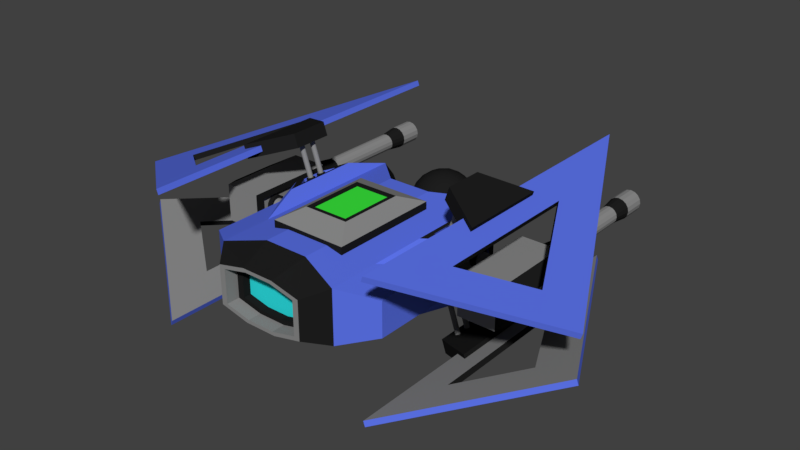 # Source: XromShip.blend  (saved by Blender 2.79.0; exported with 4.5.12 LTS)
import bpy
from mathutils import Matrix  # noqa: F401  (used for matrix-valued properties, if any)

bpy.ops.wm.read_factory_settings(use_empty=True)
scene = bpy.context.scene
scene.name = 'Scene'

# ---- collections
col_collection_1 = bpy.data.collections.new('Collection 1'); scene.collection.children.link(col_collection_1)

# ---- materials (node trees are filled in below, after node groups)
mat_light = bpy.data.materials.new('Light')
mat_light.alpha_threshold = 0.0
mat_light.use_transparent_shadow = False
mat_light.diffuse_color = (0.04274, 0.8, 0.04754, 1.0)
mat_light.roughness = 0.5
mat_metal = bpy.data.materials.new('Metal')
mat_metal.alpha_threshold = 0.0
mat_metal.use_transparent_shadow = False
mat_metal.diffuse_color = (0.2598, 0.2598, 0.2598, 1.0)
mat_metal.roughness = 0.5
mat_metal.line_color = (0.0, 0.0, 0.0, 1.0)
mat_rubber = bpy.data.materials.new('Rubber')
mat_rubber.alpha_threshold = 0.0
mat_rubber.use_transparent_shadow = False
mat_rubber.diffuse_color = (0.01341, 0.01341, 0.01341, 1.0)
mat_rubber.roughness = 0.5
mat_paintblue = bpy.data.materials.new('PaintBlue')
mat_paintblue.alpha_threshold = 0.0
mat_paintblue.use_transparent_shadow = False
mat_paintblue.diffuse_color = (0.1047, 0.1669, 0.8, 1.0)
mat_paintblue.roughness = 0.5
mat_engine = bpy.data.materials.new('Engine')
mat_engine.alpha_threshold = 0.0
mat_engine.use_transparent_shadow = False
mat_engine.diffuse_color = (0.02754, 0.7771, 0.8, 1.0)
mat_engine.roughness = 0.5

# ---- material node trees

# ---- world
world_world = bpy.data.worlds.new('World'); scene.world = world_world
world_world.color = (0.05088, 0.05088, 0.05088)
world_world.use_sun_shadow = False
world_world.sun_shadow_jitter_overblur = 0.0
world_world.cycles.sampling_method = 'MANUAL'

# ---- meshes
me_cube_002 = bpy.data.meshes.new('Cube.002')
me_cube_002.from_pydata([(3.435, -0.3894, -0.5534), (3.435, -0.3894, 0.5534), (3.435, 2.256, -0.5534), (3.435, 2.256, 0.5534), (4.541, -0.3894, -0.5534), (4.541, -0.3894, 0.5534), (4.541, 2.256, -0.5534), (4.541, 2.256, 0.5534), (5.001, 1.592, 0.3115), (5.001, 1.592, -0.3115), (5.001, 0.2746, -0.3115), (5.001, 0.2746, 0.3115), (3.568, 2.256, 0.4198), (3.568, 2.256, -0.4198), (4.408, 2.256, -0.4198), (4.408, 2.256, 0.4198), (3.568, 1.853, 0.4198), (3.568, 1.853, -0.4198), (4.408, 1.853, -0.4198), (4.408, 1.853, 0.4198), (3.988, 2.71, 0.332), (3.988, 1.754, 0.332), (4.115, 2.71, 0.3067), (4.115, 1.754, 0.3067), (4.223, 2.71, 0.2347), (4.223, 1.754, 0.2347), (4.295, 2.71, 0.127), (4.295, 1.754, 0.127), (4.32, 2.71, -6.611e-08), (4.32, 1.754, -9.732e-08), (4.295, 2.71, -0.127), (4.295, 1.754, -0.127), (4.223, 2.71, -0.2347), (4.223, 1.754, -0.2347), (4.115, 2.71, -0.3067), (4.115, 1.754, -0.3067), (3.988, 2.71, -0.332), (3.988, 1.754, -0.332), (3.861, 2.71, -0.3067), (3.861, 1.754, -0.3067), (3.753, 2.71, -0.2347), (3.753, 1.754, -0.2347), (3.681, 2.71, -0.127), (3.681, 1.754, -0.127), (3.656, 2.71, -6.611e-08), (3.656, 1.754, -9.732e-08), (3.681, 2.71, 0.127), (3.681, 1.754, 0.127), (3.753, 2.71, 0.2347), (3.753, 1.754, 0.2347), (3.861, 2.71, 0.3067), (3.861, 1.754, 0.3067), (3.988, 3.22, 0.2575), (4.087, 3.22, 0.2379), (4.17, 3.22, 0.1821), (4.226, 3.22, 0.09854), (4.246, 3.22, -4.168e-08), (4.226, 3.22, -0.09854), (4.17, 3.22, -0.1821), (4.087, 3.22, -0.2379), (3.988, 3.22, -0.2575), (3.89, 3.22, -0.2379), (3.806, 3.22, -0.1821), (3.75, 3.22, -0.09854), (3.731, 3.22, -4.168e-08), (3.75, 3.22, 0.09854), (3.806, 3.22, 0.1821), (3.89, 3.22, 0.2379), (3.988, 5.693, 0.2575), (4.087, 5.693, 0.2379), (4.17, 5.693, 0.1821), (4.226, 5.693, 0.09854), (4.246, 5.693, -4.168e-08), (4.226, 5.693, -0.09854), (4.17, 5.693, -0.1821), (4.087, 5.693, -0.2379), (3.988, 5.693, -0.2575), (3.89, 5.693, -0.2379), (3.806, 5.693, -0.1821), (3.75, 5.693, -0.09854), (3.731, 5.693, -4.168e-08), (3.75, 5.693, 0.09854), (3.806, 5.693, 0.1821), (3.89, 5.693, 0.2379), (3.988, 6.199, 0.3245), (4.112, 6.199, 0.2998), (4.217, 6.199, 0.2294), (4.288, 6.199, 0.1242), (4.313, 6.199, 2.17e-07), (4.288, 6.199, -0.1242), (4.217, 6.199, -0.2294), (4.112, 6.199, -0.2998), (3.988, 6.199, -0.3245), (3.864, 6.199, -0.2998), (3.759, 6.199, -0.2294), (3.688, 6.199, -0.1242), (3.664, 6.199, 2.17e-07), (3.688, 6.199, 0.1242), (3.759, 6.199, 0.2294), (3.864, 6.199, 0.2998), (3.988, 6.87, 0.3245), (4.112, 6.87, 0.2998), (4.217, 6.87, 0.2294), (4.288, 6.87, 0.1242), (4.313, 6.87, 7.925e-07), (4.288, 6.87, -0.1242), (4.217, 6.87, -0.2294), (4.112, 6.87, -0.2998), (3.988, 6.87, -0.3245), (3.864, 6.87, -0.2998), (3.759, 6.87, -0.2294), (3.688, 6.87, -0.1242), (3.664, 6.87, 7.925e-07), (3.688, 6.87, 0.1242), (3.759, 6.87, 0.2294), (3.864, 6.87, 0.2998), (3.988, 6.87, 0.1989), (4.064, 6.87, 0.1837), (4.129, 6.87, 0.1406), (4.172, 6.87, 0.07611), (4.187, 6.87, 7.874e-07), (4.172, 6.87, -0.0761), (4.129, 6.87, -0.1406), (4.064, 6.87, -0.1837), (3.988, 6.87, -0.1989), (3.912, 6.87, -0.1837), (3.847, 6.87, -0.1406), (3.804, 6.87, -0.0761), (3.789, 6.87, 7.874e-07), (3.804, 6.87, 0.07611), (3.847, 6.87, 0.1406), (3.912, 6.87, 0.1837), (3.988, 2.319, 0.1989), (4.064, 2.319, 0.1837), (4.129, 2.319, 0.1406), (4.172, 2.319, 0.0761), (4.187, 2.319, -1.063e-06), (4.172, 2.319, -0.07611), (4.129, 2.319, -0.1406), (4.064, 2.319, -0.1837), (3.988, 2.319, -0.1989), (3.912, 2.319, -0.1837), (3.847, 2.319, -0.1406), (3.804, 2.319, -0.07611), (3.789, 2.319, -1.063e-06), (3.804, 2.319, 0.0761), (3.847, 2.319, 0.1406), (3.912, 2.319, 0.1837), (3.435, 2.007, -0.3464), (3.435, -0.1404, -0.3464), (3.435, -0.1404, 0.3464), (3.435, 2.007, 0.3464), (3.533, 2.007, -0.3464), (3.533, -0.1404, -0.3464), (3.533, -0.1404, 0.3464), (3.533, 2.007, 0.3464), (2.762, 0.5696, -9.588e-09), (3.401, 0.5696, 9.588e-09), (2.762, 0.5546, -0.07541), (3.401, 0.5546, -0.07541), (2.762, 0.5119, -0.1393), (3.401, 0.5119, -0.1393), (2.762, 0.4479, -0.1821), (3.401, 0.4479, -0.1821), (2.762, 0.3725, -0.1971), (3.401, 0.3725, -0.1971), (2.762, 0.2971, -0.1821), (3.401, 0.2971, -0.1821), (2.762, 0.2332, -0.1393), (3.401, 0.2332, -0.1393), (2.762, 0.1905, -0.07541), (3.401, 0.1905, -0.07541), (2.762, 0.1755, -3.934e-08), (3.401, 0.1755, -2.017e-08), (2.762, 0.1905, 0.07541), (3.401, 0.1905, 0.07541), (2.762, 0.2332, 0.1393), (3.401, 0.2332, 0.1393), (2.762, 0.2971, 0.1821), (3.401, 0.2971, 0.1821), (2.762, 0.3725, 0.1971), (3.401, 0.3725, 0.1971), (2.762, 0.4479, 0.1821), (3.401, 0.4479, 0.1821), (2.762, 0.5119, 0.1393), (3.401, 0.5119, 0.1393), (2.762, 0.5546, 0.07541), (3.401, 0.5546, 0.07541), (2.762, 0.645, -6.779e-09), (2.762, 0.6243, -0.1043), (3.401, 0.6243, -0.1043), (3.401, 0.645, 1.437e-08), (2.762, 0.5652, -0.1927), (3.401, 0.5652, -0.1927), (2.762, 0.4768, -0.2517), (3.401, 0.4768, -0.2517), (2.762, 0.3725, -0.2725), (3.401, 0.3725, -0.2725), (2.762, 0.2683, -0.2517), (3.401, 0.2683, -0.2517), (2.762, 0.1799, -0.1927), (3.401, 0.1799, -0.1927), (2.762, 0.1208, -0.1043), (3.401, 0.1208, -0.1043), (2.762, 0.1001, -4.792e-08), (3.401, 0.1001, -2.678e-08), (2.762, 0.1208, 0.1043), (3.401, 0.1208, 0.1043), (2.762, 0.1799, 0.1927), (3.401, 0.1799, 0.1927), (2.762, 0.2683, 0.2517), (3.401, 0.2683, 0.2517), (2.762, 0.3725, 0.2725), (3.401, 0.3725, 0.2725), (2.762, 0.4768, 0.2517), (3.401, 0.4768, 0.2517), (2.762, 0.5652, 0.1927), (3.401, 0.5652, 0.1927), (2.762, 0.6243, 0.1043), (3.401, 0.6243, 0.1043), (2.599, 0.645, -1.913e-08), (2.599, 0.6243, -0.1043), (3.565, 0.6243, -0.1043), (3.565, 0.645, 2.505e-08), (2.599, 0.5652, -0.1927), (3.565, 0.5652, -0.1927), (2.599, 0.4768, -0.2517), (3.565, 0.4768, -0.2517), (2.599, 0.3725, -0.2725), (3.565, 0.3725, -0.2725), (2.599, 0.2683, -0.2517), (3.565, 0.2683, -0.2517), (2.599, 0.1799, -0.1927), (3.565, 0.1799, -0.1927), (2.599, 0.1208, -0.1043), (3.565, 0.1208, -0.1043), (2.599, 0.1001, -6.028e-08), (3.565, 0.1001, -1.609e-08), (2.599, 0.1208, 0.1043), (3.565, 0.1208, 0.1043), (2.599, 0.1799, 0.1927), (3.565, 0.1799, 0.1927), (2.599, 0.2683, 0.2517), (3.565, 0.2683, 0.2517), (2.599, 0.3725, 0.2725), (3.565, 0.3725, 0.2725), (2.599, 0.4768, 0.2517), (3.565, 0.4768, 0.2517), (2.599, 0.5652, 0.1927), (3.565, 0.5652, 0.1927), (2.599, 0.6243, 0.1043), (3.565, 0.6243, 0.1043), (2.762, 1.66, -9.588e-09), (3.401, 1.66, 9.588e-09), (2.762, 1.645, -0.07541), (3.401, 1.645, -0.07541), (2.762, 1.602, -0.1393), (3.401, 1.602, -0.1393), (2.762, 1.538, -0.1821), (3.401, 1.538, -0.1821), (2.762, 1.463, -0.1971), (3.401, 1.463, -0.1971), (2.762, 1.387, -0.1821), (3.401, 1.387, -0.1821), (2.762, 1.323, -0.1393), (3.401, 1.323, -0.1393), (2.762, 1.28, -0.07541), (3.401, 1.28, -0.07541), (2.762, 1.265, -3.934e-08), (3.401, 1.265, -2.017e-08), (2.762, 1.28, 0.07541), (3.401, 1.28, 0.07541), (2.762, 1.323, 0.1393), (3.401, 1.323, 0.1393), (2.762, 1.387, 0.1821), (3.401, 1.387, 0.1821), (2.762, 1.463, 0.1971), (3.401, 1.463, 0.1971), (2.762, 1.538, 0.1821), (3.401, 1.538, 0.1821), (2.762, 1.602, 0.1393), (3.401, 1.602, 0.1393), (2.762, 1.645, 0.07541), (3.401, 1.645, 0.07541), (2.762, 1.735, -6.779e-09), (2.762, 1.714, -0.1043), (3.401, 1.714, -0.1043), (3.401, 1.735, 1.437e-08), (2.762, 1.655, -0.1927), (3.401, 1.655, -0.1927), (2.762, 1.567, -0.2517), (3.401, 1.567, -0.2517), (2.762, 1.463, -0.2725), (3.401, 1.463, -0.2725), (2.762, 1.358, -0.2517), (3.401, 1.358, -0.2517), (2.762, 1.27, -0.1927), (3.401, 1.27, -0.1927), (2.762, 1.211, -0.1043), (3.401, 1.211, -0.1043), (2.762, 1.19, -4.792e-08), (3.401, 1.19, -2.678e-08), (2.762, 1.211, 0.1043), (3.401, 1.211, 0.1043), (2.762, 1.27, 0.1927), (3.401, 1.27, 0.1927), (2.762, 1.358, 0.2517), (3.401, 1.358, 0.2517), (2.762, 1.463, 0.2725), (3.401, 1.463, 0.2725), (2.762, 1.567, 0.2517), (3.401, 1.567, 0.2517), (2.762, 1.655, 0.1927), (3.401, 1.655, 0.1927), (2.762, 1.714, 0.1043), (3.401, 1.714, 0.1043), (2.599, 1.735, -1.913e-08), (2.599, 1.714, -0.1043), (3.565, 1.714, -0.1043), (3.565, 1.735, 2.505e-08), (2.599, 1.655, -0.1927), (3.565, 1.655, -0.1927), (2.599, 1.567, -0.2517), (3.565, 1.567, -0.2517), (2.599, 1.463, -0.2725), (3.565, 1.463, -0.2725), (2.599, 1.358, -0.2517), (3.565, 1.358, -0.2517), (2.599, 1.27, -0.1927), (3.565, 1.27, -0.1927), (2.599, 1.211, -0.1043), (3.565, 1.211, -0.1043), (2.599, 1.19, -6.028e-08), (3.565, 1.19, -1.609e-08), (2.599, 1.211, 0.1043), (3.565, 1.211, 0.1043), (2.599, 1.27, 0.1927), (3.565, 1.27, 0.1927), (2.599, 1.358, 0.2517), (3.565, 1.358, 0.2517), (2.599, 1.463, 0.2725), (3.565, 1.463, 0.2725), (2.599, 1.567, 0.2517), (3.565, 1.567, 0.2517), (2.599, 1.655, 0.1927), (3.565, 1.655, 0.1927), (2.599, 1.714, 0.1043), (3.565, 1.714, 0.1043), (-3.435, -0.3894, -0.5534), (-3.435, -0.3894, 0.5534), (-3.435, 2.256, -0.5534), (-3.435, 2.256, 0.5534), (-4.541, -0.3894, -0.5534), (-4.541, -0.3894, 0.5534), (-4.541, 2.256, -0.5534), (-4.541, 2.256, 0.5534), (-5.001, 1.592, 0.3115), (-5.001, 1.592, -0.3115), (-5.001, 0.2746, -0.3115), (-5.001, 0.2746, 0.3115), (-3.568, 2.256, 0.4198), (-3.568, 2.256, -0.4198), (-4.408, 2.256, -0.4198), (-4.408, 2.256, 0.4198), (-3.568, 1.853, 0.4198), (-3.568, 1.853, -0.4198), (-4.408, 1.853, -0.4198), (-4.408, 1.853, 0.4198), (-3.988, 2.71, 0.332), (-3.988, 1.754, 0.332), (-4.115, 2.71, 0.3067), (-4.115, 1.754, 0.3067), (-4.223, 2.71, 0.2347), (-4.223, 1.754, 0.2347), (-4.295, 2.71, 0.127), (-4.295, 1.754, 0.127), (-4.32, 2.71, -6.611e-08), (-4.32, 1.754, -9.732e-08), (-4.295, 2.71, -0.127), (-4.295, 1.754, -0.127), (-4.223, 2.71, -0.2347), (-4.223, 1.754, -0.2347), (-4.115, 2.71, -0.3067), (-4.115, 1.754, -0.3067), (-3.988, 2.71, -0.332), (-3.988, 1.754, -0.332), (-3.861, 2.71, -0.3067), (-3.861, 1.754, -0.3067), (-3.753, 2.71, -0.2347), (-3.753, 1.754, -0.2347), (-3.681, 2.71, -0.127), (-3.681, 1.754, -0.127), (-3.656, 2.71, -6.611e-08), (-3.656, 1.754, -9.732e-08), (-3.681, 2.71, 0.127), (-3.681, 1.754, 0.127), (-3.753, 2.71, 0.2347), (-3.753, 1.754, 0.2347), (-3.861, 2.71, 0.3067), (-3.861, 1.754, 0.3067), (-3.988, 3.22, 0.2575), (-4.087, 3.22, 0.2379), (-4.17, 3.22, 0.1821), (-4.226, 3.22, 0.09854), (-4.246, 3.22, -4.168e-08), (-4.226, 3.22, -0.09854), (-4.17, 3.22, -0.1821), (-4.087, 3.22, -0.2379), (-3.988, 3.22, -0.2575), (-3.89, 3.22, -0.2379), (-3.806, 3.22, -0.1821), (-3.75, 3.22, -0.09854), (-3.731, 3.22, -4.168e-08), (-3.75, 3.22, 0.09854), (-3.806, 3.22, 0.1821), (-3.89, 3.22, 0.2379), (-3.988, 5.693, 0.2575), (-4.087, 5.693, 0.2379), (-4.17, 5.693, 0.1821), (-4.226, 5.693, 0.09854), (-4.246, 5.693, -4.168e-08), (-4.226, 5.693, -0.09854), (-4.17, 5.693, -0.1821), (-4.087, 5.693, -0.2379), (-3.988, 5.693, -0.2575), (-3.89, 5.693, -0.2379), (-3.806, 5.693, -0.1821), (-3.75, 5.693, -0.09854), (-3.731, 5.693, -4.168e-08), (-3.75, 5.693, 0.09854), (-3.806, 5.693, 0.1821), (-3.89, 5.693, 0.2379), (-3.988, 6.199, 0.3245), (-4.112, 6.199, 0.2998), (-4.217, 6.199, 0.2294), (-4.288, 6.199, 0.1242), (-4.313, 6.199, 2.17e-07), (-4.288, 6.199, -0.1242), (-4.217, 6.199, -0.2294), (-4.112, 6.199, -0.2998), (-3.988, 6.199, -0.3245), (-3.864, 6.199, -0.2998), (-3.759, 6.199, -0.2294), (-3.688, 6.199, -0.1242), (-3.664, 6.199, 2.17e-07), (-3.688, 6.199, 0.1242), (-3.759, 6.199, 0.2294), (-3.864, 6.199, 0.2998), (-3.988, 6.87, 0.3245), (-4.112, 6.87, 0.2998), (-4.217, 6.87, 0.2294), (-4.288, 6.87, 0.1242), (-4.313, 6.87, 7.925e-07), (-4.288, 6.87, -0.1242), (-4.217, 6.87, -0.2294), (-4.112, 6.87, -0.2998), (-3.988, 6.87, -0.3245), (-3.864, 6.87, -0.2998), (-3.759, 6.87, -0.2294), (-3.688, 6.87, -0.1242), (-3.664, 6.87, 7.925e-07), (-3.688, 6.87, 0.1242), (-3.759, 6.87, 0.2294), (-3.864, 6.87, 0.2998), (-3.988, 6.87, 0.1989), (-4.064, 6.87, 0.1837), (-4.129, 6.87, 0.1406), (-4.172, 6.87, 0.07611), (-4.187, 6.87, 7.874e-07), (-4.172, 6.87, -0.0761), (-4.129, 6.87, -0.1406), (-4.064, 6.87, -0.1837), (-3.988, 6.87, -0.1989), (-3.912, 6.87, -0.1837), (-3.847, 6.87, -0.1406), (-3.804, 6.87, -0.0761), (-3.789, 6.87, 7.874e-07), (-3.804, 6.87, 0.07611), (-3.847, 6.87, 0.1406), (-3.912, 6.87, 0.1837), (-3.988, 2.319, 0.1989), (-4.064, 2.319, 0.1837), (-4.129, 2.319, 0.1406), (-4.172, 2.319, 0.0761), (-4.187, 2.319, -1.063e-06), (-4.172, 2.319, -0.07611), (-4.129, 2.319, -0.1406), (-4.064, 2.319, -0.1837), (-3.988, 2.319, -0.1989), (-3.912, 2.319, -0.1837), (-3.847, 2.319, -0.1406), (-3.804, 2.319, -0.07611), (-3.789, 2.319, -1.063e-06), (-3.804, 2.319, 0.0761), (-3.847, 2.319, 0.1406), (-3.912, 2.319, 0.1837), (-3.435, 2.007, -0.3464), (-3.435, -0.1404, -0.3464), (-3.435, -0.1404, 0.3464), (-3.435, 2.007, 0.3464), (-3.533, 2.007, -0.3464), (-3.533, -0.1404, -0.3464), (-3.533, -0.1404, 0.3464), (-3.533, 2.007, 0.3464), (-2.762, 0.5696, -9.588e-09), (-3.401, 0.5696, 9.588e-09), (-2.762, 0.5546, -0.07541), (-3.401, 0.5546, -0.07541), (-2.762, 0.5119, -0.1393), (-3.401, 0.5119, -0.1393), (-2.762, 0.4479, -0.1821), (-3.401, 0.4479, -0.1821), (-2.762, 0.3725, -0.1971), (-3.401, 0.3725, -0.1971), (-2.762, 0.2971, -0.1821), (-3.401, 0.2971, -0.1821), (-2.762, 0.2332, -0.1393), (-3.401, 0.2332, -0.1393), (-2.762, 0.1905, -0.07541), (-3.401, 0.1905, -0.07541), (-2.762, 0.1755, -3.934e-08), (-3.401, 0.1755, -2.017e-08), (-2.762, 0.1905, 0.07541), (-3.401, 0.1905, 0.07541), (-2.762, 0.2332, 0.1393), (-3.401, 0.2332, 0.1393), (-2.762, 0.2971, 0.1821), (-3.401, 0.2971, 0.1821), (-2.762, 0.3725, 0.1971), (-3.401, 0.3725, 0.1971), (-2.762, 0.4479, 0.1821), (-3.401, 0.4479, 0.1821), (-2.762, 0.5119, 0.1393), (-3.401, 0.5119, 0.1393), (-2.762, 0.5546, 0.07541), (-3.401, 0.5546, 0.07541), (-2.762, 0.645, -6.779e-09), (-2.762, 0.6243, -0.1043), (-3.401, 0.6243, -0.1043), (-3.401, 0.645, 1.437e-08), (-2.762, 0.5652, -0.1927), (-3.401, 0.5652, -0.1927), (-2.762, 0.4768, -0.2517), (-3.401, 0.4768, -0.2517), (-2.762, 0.3725, -0.2725), (-3.401, 0.3725, -0.2725), (-2.762, 0.2683, -0.2517), (-3.401, 0.2683, -0.2517), (-2.762, 0.1799, -0.1927), (-3.401, 0.1799, -0.1927), (-2.762, 0.1208, -0.1043), (-3.401, 0.1208, -0.1043), (-2.762, 0.1001, -4.792e-08), (-3.401, 0.1001, -2.678e-08), (-2.762, 0.1208, 0.1043), (-3.401, 0.1208, 0.1043), (-2.762, 0.1799, 0.1927), (-3.401, 0.1799, 0.1927), (-2.762, 0.2683, 0.2517), (-3.401, 0.2683, 0.2517), (-2.762, 0.3725, 0.2725), (-3.401, 0.3725, 0.2725), (-2.762, 0.4768, 0.2517), (-3.401, 0.4768, 0.2517), (-2.762, 0.5652, 0.1927), (-3.401, 0.5652, 0.1927), (-2.762, 0.6243, 0.1043), (-3.401, 0.6243, 0.1043), (-2.599, 0.645, -1.913e-08), (-2.599, 0.6243, -0.1043), (-3.565, 0.6243, -0.1043), (-3.565, 0.645, 2.505e-08), (-2.599, 0.5652, -0.1927), (-3.565, 0.5652, -0.1927), (-2.599, 0.4768, -0.2517), (-3.565, 0.4768, -0.2517), (-2.599, 0.3725, -0.2725), (-3.565, 0.3725, -0.2725), (-2.599, 0.2683, -0.2517), (-3.565, 0.2683, -0.2517), (-2.599, 0.1799, -0.1927), (-3.565, 0.1799, -0.1927), (-2.599, 0.1208, -0.1043), (-3.565, 0.1208, -0.1043), (-2.599, 0.1001, -6.028e-08), (-3.565, 0.1001, -1.609e-08), (-2.599, 0.1208, 0.1043), (-3.565, 0.1208, 0.1043), (-2.599, 0.1799, 0.1927), (-3.565, 0.1799, 0.1927), (-2.599, 0.2683, 0.2517), (-3.565, 0.2683, 0.2517), (-2.599, 0.3725, 0.2725), (-3.565, 0.3725, 0.2725), (-2.599, 0.4768, 0.2517), (-3.565, 0.4768, 0.2517), (-2.599, 0.5652, 0.1927), (-3.565, 0.5652, 0.1927), (-2.599, 0.6243, 0.1043), (-3.565, 0.6243, 0.1043), (-2.762, 1.66, -9.588e-09), (-3.401, 1.66, 9.588e-09), (-2.762, 1.645, -0.07541), (-3.401, 1.645, -0.07541), (-2.762, 1.602, -0.1393), (-3.401, 1.602, -0.1393), (-2.762, 1.538, -0.1821), (-3.401, 1.538, -0.1821), (-2.762, 1.463, -0.1971), (-3.401, 1.463, -0.1971), (-2.762, 1.387, -0.1821), (-3.401, 1.387, -0.1821), (-2.762, 1.323, -0.1393), (-3.401, 1.323, -0.1393), (-2.762, 1.28, -0.07541), (-3.401, 1.28, -0.07541), (-2.762, 1.265, -3.934e-08), (-3.401, 1.265, -2.017e-08), (-2.762, 1.28, 0.07541), (-3.401, 1.28, 0.07541), (-2.762, 1.323, 0.1393), (-3.401, 1.323, 0.1393), (-2.762, 1.387, 0.1821), (-3.401, 1.387, 0.1821), (-2.762, 1.463, 0.1971), (-3.401, 1.463, 0.1971), (-2.762, 1.538, 0.1821), (-3.401, 1.538, 0.1821), (-2.762, 1.602, 0.1393), (-3.401, 1.602, 0.1393), (-2.762, 1.645, 0.07541), (-3.401, 1.645, 0.07541), (-2.762, 1.735, -6.779e-09), (-2.762, 1.714, -0.1043), (-3.401, 1.714, -0.1043), (-3.401, 1.735, 1.437e-08), (-2.762, 1.655, -0.1927), (-3.401, 1.655, -0.1927), (-2.762, 1.567, -0.2517), (-3.401, 1.567, -0.2517), (-2.762, 1.463, -0.2725), (-3.401, 1.463, -0.2725), (-2.762, 1.358, -0.2517), (-3.401, 1.358, -0.2517), (-2.762, 1.27, -0.1927), (-3.401, 1.27, -0.1927), (-2.762, 1.211, -0.1043), (-3.401, 1.211, -0.1043), (-2.762, 1.19, -4.792e-08), (-3.401, 1.19, -2.678e-08), (-2.762, 1.211, 0.1043), (-3.401, 1.211, 0.1043), (-2.762, 1.27, 0.1927), (-3.401, 1.27, 0.1927), (-2.762, 1.358, 0.2517), (-3.401, 1.358, 0.2517), (-2.762, 1.463, 0.2725), (-3.401, 1.463, 0.2725), (-2.762, 1.567, 0.2517), (-3.401, 1.567, 0.2517), (-2.762, 1.655, 0.1927), (-3.401, 1.655, 0.1927), (-2.762, 1.714, 0.1043), (-3.401, 1.714, 0.1043), (-2.599, 1.735, -1.913e-08), (-2.599, 1.714, -0.1043), (-3.565, 1.714, -0.1043), (-3.565, 1.735, 2.505e-08), (-2.599, 1.655, -0.1927), (-3.565, 1.655, -0.1927), (-2.599, 1.567, -0.2517), (-3.565, 1.567, -0.2517), (-2.599, 1.463, -0.2725), (-3.565, 1.463, -0.2725), (-2.599, 1.358, -0.2517), (-3.565, 1.358, -0.2517), (-2.599, 1.27, -0.1927), (-3.565, 1.27, -0.1927), (-2.599, 1.211, -0.1043), (-3.565, 1.211, -0.1043), (-2.599, 1.19, -6.028e-08), (-3.565, 1.19, -1.609e-08), (-2.599, 1.211, 0.1043), (-3.565, 1.211, 0.1043), (-2.599, 1.27, 0.1927), (-3.565, 1.27, 0.1927), (-2.599, 1.358, 0.2517), (-3.565, 1.358, 0.2517), (-2.599, 1.463, 0.2725), (-3.565, 1.463, 0.2725), (-2.599, 1.567, 0.2517), (-3.565, 1.567, 0.2517), (-2.599, 1.655, 0.1927), (-3.565, 1.655, 0.1927), (-2.599, 1.714, 0.1043), (-3.565, 1.714, 0.1043)], [], [(132, 133, 134, 135, 136, 137, 138, 139, 140, 141, 142, 143, 144, 145, 146, 147), (480, 495, 494, 493, 492, 491, 490, 489, 488, 487, 486, 485, 484, 483, 482, 481), (4, 5, 1, 0), (2, 6, 4, 0), (7, 3, 1, 5), (9, 8, 11, 10), (12, 15, 19, 16), (17, 16, 19, 18), (13, 12, 16, 17), (15, 14, 18, 19), (14, 13, 17, 18), (53, 54, 70, 69), (61, 62, 78, 77), (54, 55, 71, 70), (62, 63, 79, 78), (55, 56, 72, 71), (63, 64, 80, 79), (56, 57, 73, 72), (64, 65, 81, 80), (57, 58, 74, 73), (65, 66, 82, 81), (58, 59, 75, 74), (66, 67, 83, 82), (59, 60, 76, 75), (52, 53, 69, 68), (67, 52, 68, 83), (60, 61, 77, 76), (95, 96, 112, 111), (88, 89, 105, 104), (96, 97, 113, 112), (89, 90, 106, 105), (97, 98, 114, 113), (90, 91, 107, 106), (98, 99, 115, 114), (91, 92, 108, 107), (84, 85, 101, 100), (99, 84, 100, 115), (92, 93, 109, 108), (85, 86, 102, 101), (93, 94, 110, 109), (86, 87, 103, 102), (94, 95, 111, 110), (87, 88, 104, 103), (122, 123, 139, 138), (130, 131, 147, 146), (123, 124, 140, 139), (116, 117, 133, 132), (131, 116, 132, 147), (124, 125, 141, 140), (117, 118, 134, 133), (125, 126, 142, 141), (118, 119, 135, 134), (126, 127, 143, 142), (119, 120, 136, 135), (127, 128, 144, 143), (120, 121, 137, 136), (128, 129, 145, 144), (121, 122, 138, 137), (129, 130, 146, 145), (151, 148, 152, 155), (153, 154, 155, 152), (149, 150, 154, 153), (150, 151, 155, 154), (148, 149, 153, 152), (156, 157, 159, 158), (158, 159, 161, 160), (160, 161, 163, 162), (162, 163, 165, 164), (164, 165, 167, 166), (166, 167, 169, 168), (168, 169, 171, 170), (170, 171, 173, 172), (172, 173, 175, 174), (174, 175, 177, 176), (176, 177, 179, 178), (178, 179, 181, 180), (180, 181, 183, 182), (182, 183, 185, 184), (184, 185, 187, 186), (186, 187, 157, 156), (252, 253, 255, 254), (254, 255, 257, 256), (256, 257, 259, 258), (258, 259, 261, 260), (260, 261, 263, 262), (262, 263, 265, 264), (264, 265, 267, 266), (266, 267, 269, 268), (268, 269, 271, 270), (270, 271, 273, 272), (272, 273, 275, 274), (274, 275, 277, 276), (276, 277, 279, 278), (278, 279, 281, 280), (280, 281, 283, 282), (282, 283, 253, 252), (352, 348, 349, 353), (350, 348, 352, 354), (355, 353, 349, 351), (357, 358, 359, 356), (360, 364, 367, 363), (365, 366, 367, 364), (361, 365, 364, 360), (363, 367, 366, 362), (362, 366, 365, 361), (401, 417, 418, 402), (409, 425, 426, 410), (402, 418, 419, 403), (410, 426, 427, 411), (403, 419, 420, 404), (411, 427, 428, 412), (404, 420, 421, 405), (412, 428, 429, 413), (405, 421, 422, 406), (413, 429, 430, 414), (406, 422, 423, 407), (414, 430, 431, 415), (407, 423, 424, 408), (400, 416, 417, 401), (415, 431, 416, 400), (408, 424, 425, 409), (443, 459, 460, 444), (436, 452, 453, 437), (444, 460, 461, 445), (437, 453, 454, 438), (445, 461, 462, 446), (438, 454, 455, 439), (446, 462, 463, 447), (439, 455, 456, 440), (432, 448, 449, 433), (447, 463, 448, 432), (440, 456, 457, 441), (433, 449, 450, 434), (441, 457, 458, 442), (434, 450, 451, 435), (442, 458, 459, 443), (435, 451, 452, 436), (470, 486, 487, 471), (478, 494, 495, 479), (471, 487, 488, 472), (464, 480, 481, 465), (479, 495, 480, 464), (472, 488, 489, 473), (465, 481, 482, 466), (473, 489, 490, 474), (466, 482, 483, 467), (474, 490, 491, 475), (467, 483, 484, 468), (475, 491, 492, 476), (468, 484, 485, 469), (476, 492, 493, 477), (469, 485, 486, 470), (477, 493, 494, 478), (499, 503, 500, 496), (501, 500, 503, 502), (497, 501, 502, 498), (498, 502, 503, 499), (496, 500, 501, 497), (504, 506, 507, 505), (506, 508, 509, 507), (508, 510, 511, 509), (510, 512, 513, 511), (512, 514, 515, 513), (514, 516, 517, 515), (516, 518, 519, 517), (518, 520, 521, 519), (520, 522, 523, 521), (522, 524, 525, 523), (524, 526, 527, 525), (526, 528, 529, 527), (528, 530, 531, 529), (530, 532, 533, 531), (532, 534, 535, 533), (534, 504, 505, 535), (600, 602, 603, 601), (602, 604, 605, 603), (604, 606, 607, 605), (606, 608, 609, 607), (608, 610, 611, 609), (610, 612, 613, 611), (612, 614, 615, 613), (614, 616, 617, 615), (616, 618, 619, 617), (618, 620, 621, 619), (620, 622, 623, 621), (622, 624, 625, 623), (624, 626, 627, 625), (626, 628, 629, 627), (628, 630, 631, 629), (630, 600, 601, 631), (1, 3, 151, 150), (7, 6, 14, 15), (6, 7, 8, 9), (5, 4, 10, 11), (4, 6, 9, 10), (7, 5, 11, 8), (6, 2, 13, 14), (3, 7, 15, 12), (2, 3, 12, 13), (20, 21, 23, 22), (22, 23, 25, 24), (24, 25, 27, 26), (26, 27, 29, 28), (28, 29, 31, 30), (30, 31, 33, 32), (32, 33, 35, 34), (34, 35, 37, 36), (36, 37, 39, 38), (38, 39, 41, 40), (40, 41, 43, 42), (42, 43, 45, 44), (44, 45, 47, 46), (46, 47, 49, 48), (48, 49, 51, 50), (50, 51, 21, 20), (42, 44, 64, 63), (28, 30, 57, 56), (38, 40, 62, 61), (48, 50, 67, 66), (24, 26, 55, 54), (34, 36, 60, 59), (20, 22, 53, 52), (44, 46, 65, 64), (30, 32, 58, 57), (40, 42, 63, 62), (50, 20, 52, 67), (26, 28, 56, 55), (36, 38, 61, 60), (46, 48, 66, 65), (22, 24, 54, 53), (32, 34, 59, 58), (74, 75, 91, 90), (82, 83, 99, 98), (75, 76, 92, 91), (68, 69, 85, 84), (83, 68, 84, 99), (76, 77, 93, 92), (69, 70, 86, 85), (77, 78, 94, 93), (70, 71, 87, 86), (78, 79, 95, 94), (71, 72, 88, 87), (79, 80, 96, 95), (72, 73, 89, 88), (80, 81, 97, 96), (73, 74, 90, 89), (81, 82, 98, 97), (101, 102, 118, 117), (109, 110, 126, 125), (102, 103, 119, 118), (110, 111, 127, 126), (103, 104, 120, 119), (111, 112, 128, 127), (104, 105, 121, 120), (112, 113, 129, 128), (105, 106, 122, 121), (113, 114, 130, 129), (106, 107, 123, 122), (114, 115, 131, 130), (107, 108, 124, 123), (100, 101, 117, 116), (115, 100, 116, 131), (108, 109, 125, 124), (2, 0, 149, 148), (3, 2, 148, 151), (0, 1, 150, 149), (166, 168, 200, 198), (177, 175, 207, 209), (210, 212, 244, 242), (196, 198, 230, 228), (184, 186, 218, 216), (169, 167, 199, 201), (187, 185, 217, 219), (158, 160, 192, 189), (176, 178, 210, 208), (161, 159, 190, 193), (179, 177, 209, 211), (168, 170, 202, 200), (186, 156, 188, 218), (171, 169, 201, 203), (157, 187, 219, 191), (160, 162, 194, 192), (178, 180, 212, 210), (163, 161, 193, 195), (181, 179, 211, 213), (170, 172, 204, 202), (173, 171, 203, 205), (162, 164, 196, 194), (180, 182, 214, 212), (165, 163, 195, 197), (183, 181, 213, 215), (172, 174, 206, 204), (175, 173, 205, 207), (164, 166, 198, 196), (182, 184, 216, 214), (156, 158, 189, 188), (167, 165, 197, 199), (185, 183, 215, 217), (159, 157, 191, 190), (174, 176, 208, 206), (199, 197, 229, 231), (213, 211, 243, 245), (198, 200, 232, 230), (212, 214, 246, 244), (201, 199, 231, 233), (215, 213, 245, 247), (200, 202, 234, 232), (214, 216, 248, 246), (203, 201, 233, 235), (188, 189, 221, 220), (217, 215, 247, 249), (202, 204, 236, 234), (190, 191, 223, 222), (216, 218, 250, 248), (205, 203, 235, 237), (189, 192, 224, 221), (219, 217, 249, 251), (204, 206, 238, 236), (193, 190, 222, 225), (218, 188, 220, 250), (207, 205, 237, 239), (192, 194, 226, 224), (191, 219, 251, 223), (206, 208, 240, 238), (195, 193, 225, 227), (209, 207, 239, 241), (194, 196, 228, 226), (208, 210, 242, 240), (197, 195, 227, 229), (211, 209, 241, 243), (262, 264, 296, 294), (273, 271, 303, 305), (306, 308, 340, 338), (292, 294, 326, 324), (280, 282, 314, 312), (265, 263, 295, 297), (283, 281, 313, 315), (254, 256, 288, 285), (272, 274, 306, 304), (257, 255, 286, 289), (275, 273, 305, 307), (264, 266, 298, 296), (282, 252, 284, 314), (267, 265, 297, 299), (253, 283, 315, 287), (256, 258, 290, 288), (274, 276, 308, 306), (259, 257, 289, 291), (277, 275, 307, 309), (266, 268, 300, 298), (269, 267, 299, 301), (258, 260, 292, 290), (276, 278, 310, 308), (261, 259, 291, 293), (279, 277, 309, 311), (268, 270, 302, 300), (271, 269, 301, 303), (260, 262, 294, 292), (278, 280, 312, 310), (252, 254, 285, 284), (263, 261, 293, 295), (281, 279, 311, 313), (255, 253, 287, 286), (270, 272, 304, 302), (295, 293, 325, 327), (309, 307, 339, 341), (294, 296, 328, 326), (308, 310, 342, 340), (297, 295, 327, 329), (311, 309, 341, 343), (296, 298, 330, 328), (310, 312, 344, 342), (299, 297, 329, 331), (284, 285, 317, 316), (313, 311, 343, 345), (298, 300, 332, 330), (286, 287, 319, 318), (312, 314, 346, 344), (301, 299, 331, 333), (285, 288, 320, 317), (315, 313, 345, 347), (300, 302, 334, 332), (289, 286, 318, 321), (314, 284, 316, 346), (303, 301, 333, 335), (288, 290, 322, 320), (287, 315, 347, 319), (302, 304, 336, 334), (291, 289, 321, 323), (305, 303, 335, 337), (290, 292, 324, 322), (304, 306, 338, 336), (293, 291, 323, 325), (307, 305, 337, 339), (349, 498, 499, 351), (355, 363, 362, 354), (354, 357, 356, 355), (353, 359, 358, 352), (352, 358, 357, 354), (355, 356, 359, 353), (354, 362, 361, 350), (351, 360, 363, 355), (350, 361, 360, 351), (368, 370, 371, 369), (370, 372, 373, 371), (372, 374, 375, 373), (374, 376, 377, 375), (376, 378, 379, 377), (378, 380, 381, 379), (380, 382, 383, 381), (382, 384, 385, 383), (384, 386, 387, 385), (386, 388, 389, 387), (388, 390, 391, 389), (390, 392, 393, 391), (392, 394, 395, 393), (394, 396, 397, 395), (396, 398, 399, 397), (398, 368, 369, 399), (390, 411, 412, 392), (376, 404, 405, 378), (386, 409, 410, 388), (396, 414, 415, 398), (372, 402, 403, 374), (382, 407, 408, 384), (368, 400, 401, 370), (392, 412, 413, 394), (378, 405, 406, 380), (388, 410, 411, 390), (398, 415, 400, 368), (374, 403, 404, 376), (384, 408, 409, 386), (394, 413, 414, 396), (370, 401, 402, 372), (380, 406, 407, 382), (422, 438, 439, 423), (430, 446, 447, 431), (423, 439, 440, 424), (416, 432, 433, 417), (431, 447, 432, 416), (424, 440, 441, 425), (417, 433, 434, 418), (425, 441, 442, 426), (418, 434, 435, 419), (426, 442, 443, 427), (419, 435, 436, 420), (427, 443, 444, 428), (420, 436, 437, 421), (428, 444, 445, 429), (421, 437, 438, 422), (429, 445, 446, 430), (449, 465, 466, 450), (457, 473, 474, 458), (450, 466, 467, 451), (458, 474, 475, 459), (451, 467, 468, 452), (459, 475, 476, 460), (452, 468, 469, 453), (460, 476, 477, 461), (453, 469, 470, 454), (461, 477, 478, 462), (454, 470, 471, 455), (462, 478, 479, 463), (455, 471, 472, 456), (448, 464, 465, 449), (463, 479, 464, 448), (456, 472, 473, 457), (350, 496, 497, 348), (351, 499, 496, 350), (348, 497, 498, 349), (514, 546, 548, 516), (525, 557, 555, 523), (558, 590, 592, 560), (544, 576, 578, 546), (532, 564, 566, 534), (517, 549, 547, 515), (535, 567, 565, 533), (506, 537, 540, 508), (524, 556, 558, 526), (509, 541, 538, 507), (527, 559, 557, 525), (516, 548, 550, 518), (534, 566, 536, 504), (519, 551, 549, 517), (505, 539, 567, 535), (508, 540, 542, 510), (526, 558, 560, 528), (511, 543, 541, 509), (529, 561, 559, 527), (518, 550, 552, 520), (521, 553, 551, 519), (510, 542, 544, 512), (528, 560, 562, 530), (513, 545, 543, 511), (531, 563, 561, 529), (520, 552, 554, 522), (523, 555, 553, 521), (512, 544, 546, 514), (530, 562, 564, 532), (504, 536, 537, 506), (515, 547, 545, 513), (533, 565, 563, 531), (507, 538, 539, 505), (522, 554, 556, 524), (547, 579, 577, 545), (561, 593, 591, 559), (546, 578, 580, 548), (560, 592, 594, 562), (549, 581, 579, 547), (563, 595, 593, 561), (548, 580, 582, 550), (562, 594, 596, 564), (551, 583, 581, 549), (536, 568, 569, 537), (565, 597, 595, 563), (550, 582, 584, 552), (538, 570, 571, 539), (564, 596, 598, 566), (553, 585, 583, 551), (537, 569, 572, 540), (567, 599, 597, 565), (552, 584, 586, 554), (541, 573, 570, 538), (566, 598, 568, 536), (555, 587, 585, 553), (540, 572, 574, 542), (539, 571, 599, 567), (554, 586, 588, 556), (543, 575, 573, 541), (557, 589, 587, 555), (542, 574, 576, 544), (556, 588, 590, 558), (545, 577, 575, 543), (559, 591, 589, 557), (610, 642, 644, 612), (621, 653, 651, 619), (654, 686, 688, 656), (640, 672, 674, 642), (628, 660, 662, 630), (613, 645, 643, 611), (631, 663, 661, 629), (602, 633, 636, 604), (620, 652, 654, 622), (605, 637, 634, 603), (623, 655, 653, 621), (612, 644, 646, 614), (630, 662, 632, 600), (615, 647, 645, 613), (601, 635, 663, 631), (604, 636, 638, 606), (622, 654, 656, 624), (607, 639, 637, 605), (625, 657, 655, 623), (614, 646, 648, 616), (617, 649, 647, 615), (606, 638, 640, 608), (624, 656, 658, 626), (609, 641, 639, 607), (627, 659, 657, 625), (616, 648, 650, 618), (619, 651, 649, 617), (608, 640, 642, 610), (626, 658, 660, 628), (600, 632, 633, 602), (611, 643, 641, 609), (629, 661, 659, 627), (603, 634, 635, 601), (618, 650, 652, 620), (643, 675, 673, 641), (657, 689, 687, 655), (642, 674, 676, 644), (656, 688, 690, 658), (645, 677, 675, 643), (659, 691, 689, 657), (644, 676, 678, 646), (658, 690, 692, 660), (647, 679, 677, 645), (632, 664, 665, 633), (661, 693, 691, 659), (646, 678, 680, 648), (634, 666, 667, 635), (660, 692, 694, 662), (649, 681, 679, 647), (633, 665, 668, 636), (663, 695, 693, 661), (648, 680, 682, 650), (637, 669, 666, 634), (662, 694, 664, 632), (651, 683, 681, 649), (636, 668, 670, 638), (635, 667, 695, 663), (650, 682, 684, 652), (639, 671, 669, 637), (653, 685, 683, 651), (638, 670, 672, 640), (652, 684, 686, 654), (641, 673, 671, 639), (655, 687, 685, 653)])
me_cube_002.polygons.foreach_set('material_index', [0, 0, 1, 1, 1, 1, 1, 1, 1, 1, 1, 1, 1, 1, 1, 1, 1, 1, 1, 1, 1, 1, 1, 1, 1, 1, 1, 1, 1, 1, 1, 1, 1, 1, 1, 1, 1, 1, 1, 1, 1, 1, 1, 1, 1, 1, 1, 1, 1, 1, 1, 1, 1, 1, 1, 1, 1, 1, 1, 1, 1, 1, 1, 1, 1, 1, 1, 1, 1, 1, 1, 1, 1, 1, 1, 1, 1, 1, 1, 1, 1, 1, 1, 1, 1, 1, 1, 1, 1, 1, 1, 1, 1, 1, 1, 1, 1, 1, 1, 1, 1, 1, 1, 1, 1, 1, 1, 1, 1, 1, 1, 1, 1, 1, 1, 1, 1, 1, 1, 1, 1, 1, 1, 1, 1, 1, 1, 1, 1, 1, 1, 1, 1, 1, 1, 1, 1, 1, 1, 1, 1, 1, 1, 1, 1, 1, 1, 1, 1, 1, 1, 1, 1, 1, 1, 1, 1, 1, 1, 1, 1, 1, 1, 1, 1, 1, 1, 1, 1, 1, 1, 1, 1, 1, 1, 1, 1, 1, 1, 1, 1, 1, 1, 1, 1, 1, 1, 1, 1, 1, 2, 2, 2, 2, 2, 2, 2, 2, 2, 2, 2, 2, 2, 2, 2, 2, 2, 2, 2, 2, 2, 2, 2, 2, 2, 2, 2, 2, 2, 2, 2, 2, 2, 2, 2, 2, 2, 2, 2, 2, 2, 2, 2, 2, 2, 2, 2, 2, 2, 2, 2, 2, 2, 2, 2, 2, 2, 2, 2, 2, 2, 2, 2, 2, 2, 2, 2, 2, 2, 2, 2, 2, 2, 2, 2, 2, 2, 2, 2, 2, 2, 2, 2, 2, 2, 2, 2, 2, 2, 2, 2, 2, 2, 2, 2, 2, 2, 2, 2, 2, 2, 2, 2, 2, 2, 2, 2, 2, 2, 2, 2, 2, 2, 2, 2, 2, 2, 2, 2, 2, 2, 2, 2, 2, 2, 2, 2, 2, 2, 2, 2, 2, 2, 2, 2, 2, 2, 2, 2, 2, 2, 2, 2, 2, 2, 2, 2, 2, 2, 2, 2, 2, 2, 2, 2, 2, 2, 2, 2, 2, 2, 2, 2, 2, 2, 2, 2, 2, 2, 2, 2, 2, 2, 2, 2, 2, 2, 2, 2, 2, 2, 2, 2, 2, 2, 2, 2, 2, 2, 2, 2, 2, 2, 2, 2, 2, 2, 2, 2, 2, 2, 2, 2, 2, 2, 2, 2, 2, 2, 2, 2, 2, 2, 2, 2, 2, 2, 2, 2, 2, 2, 2, 2, 2, 2, 2, 2, 2, 2, 2, 2, 2, 2, 2, 2, 2, 2, 2, 2, 2, 2, 2, 2, 2, 2, 2, 2, 2, 2, 2, 2, 2, 2, 2, 2, 2, 2, 2, 2, 2, 2, 2, 2, 2, 2, 2, 2, 2, 2, 2, 2, 2, 2, 2, 2, 2, 2, 2, 2, 2, 2, 2, 2, 2, 2, 2, 2, 2, 2, 2, 2, 2, 2, 2, 2, 2, 2, 2, 2, 2, 2, 2, 2, 2, 2, 2, 2, 2, 2, 2, 2, 2, 2, 2, 2, 2, 2, 2, 2, 2, 2, 2, 2, 2, 2, 2, 2, 2, 2, 2, 2, 2, 2, 2, 2, 2, 2, 2, 2, 2, 2, 2, 2, 2, 2, 2, 2, 2, 2, 2, 2, 2, 2, 2, 2, 2, 2, 2, 2, 2, 2, 2, 2, 2, 2, 2, 2, 2, 2, 2, 2, 2, 2, 2, 2, 2, 2, 2, 2, 2, 2, 2, 2, 2, 2, 2, 2, 2, 2, 2, 2, 2, 2, 2, 2, 2, 2, 2, 2, 2, 2, 2, 2, 2, 2, 2, 2, 2])
me_cube_002.materials.append(mat_light)
me_cube_002.materials.append(mat_metal)
me_cube_002.materials.append(mat_rubber)
me_cube_002.use_remesh_preserve_volume = False
me_cube_002.use_remesh_preserve_attributes = False
me_cube_002.use_mirror_vertex_groups = False
me_cube_002.update()
me_icosphere_001 = bpy.data.meshes.new('Icosphere.001')
me_icosphere_001.from_pydata([(0.0, 0.0, -0.9349), (0.6765, -0.4915, -0.4181), (-0.2584, -0.7952, -0.4181), (-0.8362, 0.0, -0.4181), (-0.2584, 0.7952, -0.4181), (0.6765, 0.4915, -0.4181), (0.2584, -0.7952, 0.4181), (-0.6765, -0.4915, 0.4181), (-0.6765, 0.4915, 0.4181), (0.2584, 0.7952, 0.4181), (0.8362, 0.0, 0.4181), (0.0, 0.0, 0.9349), (-0.2177, -0.6699, -0.6147), (-0.1519, -0.4674, -0.7952), (-0.07255, -0.2233, -0.9049), (0.1899, -0.138, -0.9049), (0.3976, -0.2889, -0.7952), (0.5698, -0.414, -0.6147), (0.4973, -0.6373, -0.4696), (0.2457, -0.7563, -0.4915), (-0.02771, -0.8079, -0.4696), (0.7598, 0.276, -0.4696), (0.7952, 0.0, -0.4915), (0.7598, -0.276, -0.4696), (0.1899, 0.138, -0.9049), (0.3976, 0.2889, -0.7952), (0.5698, 0.414, -0.6147), (-0.7044, 0.0, -0.6147), (-0.4915, 0.0, -0.7952), (-0.2348, 0.0, -0.9049), (-0.4524, -0.6699, -0.4696), (-0.6434, -0.4674, -0.4915), (-0.7769, -0.2233, -0.4696), (-0.2177, 0.6699, -0.6147), (-0.1519, 0.4674, -0.7952), (-0.07255, 0.2233, -0.9049), (-0.7769, 0.2233, -0.4696), (-0.6434, 0.4674, -0.4915), (-0.4524, 0.6699, -0.4696), (-0.02771, 0.8079, -0.4696), (0.2457, 0.7563, -0.4915), (0.4973, 0.6373, -0.4696), (0.8943, -0.138, 0.2348), (0.8891, -0.2889, -1.638e-08), (0.8046, -0.414, -0.2348), (0.8046, 0.414, -0.2348), (0.8891, 0.2889, 1.638e-08), (0.8943, 0.138, 0.2348), (0.1451, -0.8932, 0.2348), (0.0, -0.9349, -1.638e-08), (-0.1451, -0.8932, -0.2348), (0.6424, -0.6373, -0.2348), (0.5495, -0.7563, 1.638e-08), (0.4076, -0.8079, 0.2348), (-0.8046, -0.414, 0.2348), (-0.8891, -0.2889, -1.638e-08), (-0.8943, -0.138, -0.2348), (-0.4076, -0.8079, -0.2348), (-0.5495, -0.7563, 1.638e-08), (-0.6424, -0.6373, 0.2348), (-0.6424, 0.6373, 0.2348), (-0.5495, 0.7563, -1.638e-08), (-0.4076, 0.8079, -0.2348), (-0.8943, 0.138, -0.2348), (-0.8891, 0.2889, 1.638e-08), (-0.8046, 0.414, 0.2348), (0.4076, 0.8079, 0.2348), (0.5495, 0.7563, -1.638e-08), (0.6424, 0.6373, -0.2348), (-0.1451, 0.8932, -0.2348), (0.0, 0.9349, 1.638e-08), (0.1451, 0.8932, 0.2348), (0.7769, -0.2233, 0.4696), (0.6434, -0.4674, 0.4915), (0.4524, -0.6699, 0.4696), (0.02771, -0.8079, 0.4696), (-0.2457, -0.7563, 0.4915), (-0.4973, -0.6373, 0.4696), (-0.7598, -0.276, 0.4696), (-0.7952, 0.0, 0.4915), (-0.7598, 0.276, 0.4696), (-0.4973, 0.6373, 0.4696), (-0.2457, 0.7563, 0.4915), (0.02771, 0.8079, 0.4696), (0.4524, 0.6699, 0.4696), (0.6434, 0.4674, 0.4915), (0.7769, 0.2233, 0.4696), (0.07255, -0.2233, 0.9049), (0.1519, -0.4674, 0.7952), (0.2177, -0.6699, 0.6147), (0.7044, 0.0, 0.6147), (0.4915, 0.0, 0.7952), (0.2348, 0.0, 0.9049), (-0.1899, -0.138, 0.9049), (-0.3976, -0.2889, 0.7952), (-0.5698, -0.414, 0.6147), (-0.1899, 0.138, 0.9049), (-0.3976, 0.2889, 0.7952), (-0.5698, 0.414, 0.6147), (0.07255, 0.2233, 0.9049), (0.1519, 0.4674, 0.7952), (0.2177, 0.6699, 0.6147), (0.3382, 0.2457, 0.8362), (0.5966, 0.2457, 0.6765), (0.4181, 0.4915, 0.6765), (-0.1292, 0.3976, 0.8362), (-0.04935, 0.6434, 0.6765), (-0.3382, 0.5495, 0.6765), (-0.4181, 0.0, 0.8362), (-0.6271, 0.1519, 0.6765), (-0.6271, -0.1519, 0.6765), (-0.1292, -0.3976, 0.8362), (-0.3382, -0.5495, 0.6765), (-0.04935, -0.6434, 0.6765), (0.3382, -0.2457, 0.8362), (0.4181, -0.4915, 0.6765), (0.5966, -0.2457, 0.6765), (0.8057, 0.3976, 0.2584), (0.7563, 0.5495, 0.0), (0.6271, 0.6434, 0.2584), (-0.1292, 0.8891, 0.2584), (-0.2889, 0.8891, -4.599e-07), (-0.4181, 0.7952, 0.2584), (-0.8855, 0.1519, 0.2584), (-0.9349, -3.373e-07, 5.826e-07), (-0.8855, -0.1519, 0.2584), (-0.4181, -0.7952, 0.2584), (-0.2889, -0.8891, -7.359e-07), (-0.1292, -0.8891, 0.2584), (0.6271, -0.6434, 0.2584), (0.7563, -0.5495, -1.778e-06), (0.8057, -0.3976, 0.2584), (0.2889, 0.8891, -2.445e-14), (0.4181, 0.7952, -0.2584), (0.1292, 0.8891, -0.2584), (-0.7563, 0.5495, -7.334e-14), (-0.6271, 0.6434, -0.2584), (-0.8057, 0.3976, -0.2584), (-0.7563, -0.5495, 7.508e-14), (-0.8057, -0.3976, -0.2584), (-0.6271, -0.6434, -0.2584), (0.2889, -0.8891, 2.619e-14), (0.1292, -0.8891, -0.2584), (0.4181, -0.7952, -0.2584), (0.9349, 0.0, 0.0), (0.8855, -0.1519, -0.2584), (0.8855, 0.1519, -0.2584), (0.3382, 0.5495, -0.6765), (0.1292, 0.3976, -0.8362), (0.04935, 0.6434, -0.6765), (-0.4181, 0.4915, -0.6765), (-0.3382, 0.2457, -0.8362), (-0.5966, 0.2457, -0.6765), (-0.5966, -0.2457, -0.6765), (-0.3382, -0.2457, -0.8362), (-0.4181, -0.4915, -0.6765), (0.6271, 0.1519, -0.6765), (0.6271, -0.1519, -0.6765), (0.4181, -6.899e-07, -0.8362), (0.04935, -0.6434, -0.6765), (0.1292, -0.3976, -0.8362), (0.3382, -0.5495, -0.6765), (-4.921e-09, 0.9166, 0.4188), (-4.921e-09, 0.594, 0.4188), (0.1603, 0.9166, 0.3869), (0.1603, 0.594, 0.3869), (0.2961, 0.9166, 0.2961), (0.2961, 0.594, 0.2961), (0.3869, 0.9166, 0.1603), (0.3869, 0.594, 0.1603), (0.4188, 0.9166, 3.187e-10), (0.4188, 0.594, -3.629e-08), (0.3869, 0.9166, -0.1603), (0.3869, 0.594, -0.1603), (0.2961, 0.9166, -0.2961), (0.2961, 0.594, -0.2961), (0.1603, 0.9166, -0.3869), (0.1603, 0.594, -0.3869), (5.831e-08, 0.9166, -0.4188), (5.831e-08, 0.594, -0.4188), (-0.1603, 0.9166, -0.3869), (-0.1603, 0.594, -0.3869), (-0.2961, 0.9166, -0.2961), (-0.2961, 0.594, -0.2961), (-0.3869, 0.9166, -0.1603), (-0.3869, 0.594, -0.1603), (-0.4188, 0.9166, 2.362e-08), (-0.4188, 0.594, -1.299e-08), (-0.3869, 0.9166, 0.1603), (-0.3869, 0.594, 0.1603), (-0.2961, 0.9166, 0.2961), (-0.2961, 0.594, 0.2961), (-0.1603, 0.9166, 0.3869), (-0.1603, 0.594, 0.3869), (2.941e-09, 0.9166, 0.3112), (0.1191, 0.9166, 0.2875), (0.22, 0.9166, 0.22), (0.2875, 0.9166, 0.1191), (0.3112, 0.9166, 8.452e-09), (0.2875, 0.9166, -0.1191), (0.22, 0.9166, -0.22), (0.1191, 0.9166, -0.2875), (4.993e-08, 0.9166, -0.3112), (-0.1191, 0.9166, -0.2875), (-0.22, 0.9166, -0.22), (-0.2875, 0.9166, -0.1191), (-0.3112, 0.9166, 2.577e-08), (-0.2875, 0.9166, 0.1191), (-0.22, 0.9166, 0.22), (-0.1191, 0.9166, 0.2875), (2.941e-09, 1.065, 0.3112), (0.1191, 1.065, 0.2875), (0.22, 1.065, 0.22), (0.2875, 1.065, 0.1191), (0.3112, 1.065, -3.537e-08), (0.2875, 1.065, -0.1191), (0.22, 1.065, -0.22), (0.1191, 1.065, -0.2875), (4.993e-08, 1.065, -0.3112), (-0.1191, 1.065, -0.2875), (-0.22, 1.065, -0.22), (-0.2875, 1.065, -0.1191), (-0.3112, 1.065, -1.806e-08), (-0.2875, 1.065, 0.1191), (-0.22, 1.065, 0.22), (-0.1191, 1.065, 0.2875), (9.642e-09, 1.065, 0.2245), (0.08591, 1.065, 0.2074), (0.1587, 1.065, 0.1587), (0.2074, 1.065, 0.08591), (0.2245, 1.065, -2.503e-08), (0.2074, 1.065, -0.08591), (0.1587, 1.065, -0.1587), (0.08591, 1.065, -0.2074), (4.354e-08, 1.065, -0.2245), (-0.08591, 1.065, -0.2074), (-0.1587, 1.065, -0.1587), (-0.2074, 1.065, -0.08591), (-0.2245, 1.065, -1.254e-08), (-0.2074, 1.065, 0.08591), (-0.1587, 1.065, 0.1587), (-0.08591, 1.065, 0.2074), (9.642e-09, 0.952, 0.2245), (0.08591, 0.952, 0.2074), (0.1587, 0.952, 0.1587), (0.2074, 0.952, 0.08591), (0.2245, 0.952, -2.503e-08), (0.2074, 0.952, -0.08591), (0.1587, 0.952, -0.1587), (0.08591, 0.952, -0.2074), (4.354e-08, 0.952, -0.2245), (-0.08591, 0.952, -0.2074), (-0.1587, 0.952, -0.1587), (-0.2074, 0.952, -0.08591), (-0.2245, 0.952, -1.254e-08), (-0.2074, 0.952, 0.08591), (-0.1587, 0.952, 0.1587), (-0.08591, 0.952, 0.2074), (-1.032, -1.033, 0.369), (-0.8625, -0.8553, 0.369), (-1.135, -0.9353, 0.3409), (-0.9646, -0.7576, 0.3409), (-1.221, -0.8525, 0.2609), (-1.051, -0.6749, 0.2609), (-1.279, -0.7972, 0.1412), (-1.109, -0.6196, 0.1412), (-1.299, -0.7778, -4.295e-08), (-1.129, -0.6002, -5.37e-08), (-1.279, -0.7972, -0.1412), (-1.109, -0.6196, -0.1412), (-1.221, -0.8525, -0.2609), (-1.051, -0.6749, -0.2609), (-1.135, -0.9353, -0.3409), (-0.9646, -0.7576, -0.3409), (-1.032, -1.033, -0.369), (-0.8625, -0.8553, -0.369), (-0.9304, -1.131, -0.3409), (-0.7605, -0.9529, -0.3409), (-0.8439, -1.213, -0.2609), (-0.674, -1.036, -0.2609), (-0.7861, -1.269, -0.1412), (-0.6162, -1.091, -0.1412), (-0.7658, -1.288, -2.242e-08), (-0.5959, -1.11, -3.316e-08), (-0.7861, -1.269, 0.1412), (-0.6162, -1.091, 0.1412), (-0.8439, -1.213, 0.2609), (-0.674, -1.036, 0.2609), (-0.9304, -1.131, 0.3409), (-0.7605, -0.9529, 0.3409), (-0.9266, -0.7939, 0.2142), (-0.8625, -0.8553, 0.2318), (-0.981, -0.7419, 0.1639), (-1.017, -0.7072, 0.08872), (-1.03, -0.695, -4.87e-08), (-1.017, -0.7072, -0.08872), (-0.981, -0.7419, -0.1639), (-0.9266, -0.7939, -0.2142), (-0.8625, -0.8553, -0.2318), (-0.7984, -0.9166, -0.2142), (-0.7441, -0.9686, -0.1639), (-0.7077, -1.003, -0.08872), (-0.695, -1.016, -3.58e-08), (-0.7077, -1.003, 0.08872), (-0.7441, -0.9686, 0.1639), (-0.7984, -0.9166, 0.2142), (-0.6279, -0.4817, 0.2142), (-0.5638, -0.5431, 0.2318), (-0.6823, -0.4297, 0.1639), (-0.7186, -0.395, 0.08872), (-0.7314, -0.3828, -1.846e-07), (-0.7186, -0.395, -0.08872), (-0.6823, -0.4297, -0.1639), (-0.6279, -0.4817, -0.2142), (-0.5638, -0.5431, -0.2318), (-0.4997, -0.6044, -0.2142), (-0.4454, -0.6564, -0.1639), (-0.4091, -0.6911, -0.08872), (-0.3963, -0.7033, -1.717e-07), (-0.4091, -0.6911, 0.08872), (-0.4454, -0.6564, 0.1639), (-0.4997, -0.6044, 0.2142), (1.032, -1.033, 0.369), (0.8625, -0.8553, 0.369), (1.135, -0.9353, 0.3409), (0.9646, -0.7576, 0.3409), (1.221, -0.8525, 0.2609), (1.051, -0.6749, 0.2609), (1.279, -0.7972, 0.1412), (1.109, -0.6196, 0.1412), (1.299, -0.7778, -4.295e-08), (1.129, -0.6002, -5.37e-08), (1.279, -0.7972, -0.1412), (1.109, -0.6196, -0.1412), (1.221, -0.8525, -0.2609), (1.051, -0.6749, -0.2609), (1.135, -0.9353, -0.3409), (0.9646, -0.7576, -0.3409), (1.032, -1.033, -0.369), (0.8625, -0.8553, -0.369), (0.9304, -1.131, -0.3409), (0.7605, -0.9529, -0.3409), (0.8439, -1.213, -0.2609), (0.674, -1.036, -0.2609), (0.7861, -1.269, -0.1412), (0.6162, -1.091, -0.1412), (0.7658, -1.288, -2.242e-08), (0.5959, -1.11, -3.316e-08), (0.7861, -1.269, 0.1412), (0.6162, -1.091, 0.1412), (0.8439, -1.213, 0.2609), (0.674, -1.036, 0.2609), (0.9304, -1.131, 0.3409), (0.7605, -0.9529, 0.3409), (0.9266, -0.7939, 0.2142), (0.8625, -0.8553, 0.2318), (0.981, -0.7419, 0.1639), (1.017, -0.7072, 0.08872), (1.03, -0.695, -4.87e-08), (1.017, -0.7072, -0.08872), (0.981, -0.7419, -0.1639), (0.9266, -0.7939, -0.2142), (0.8625, -0.8553, -0.2318), (0.7984, -0.9166, -0.2142), (0.7441, -0.9686, -0.1639), (0.7077, -1.003, -0.08872), (0.695, -1.016, -3.58e-08), (0.7077, -1.003, 0.08872), (0.7441, -0.9686, 0.1639), (0.7984, -0.9166, 0.2142), (0.6279, -0.4817, 0.2142), (0.5638, -0.5431, 0.2318), (0.6823, -0.4297, 0.1639), (0.7186, -0.395, 0.08872), (0.7314, -0.3828, -1.846e-07), (0.7186, -0.395, -0.08872), (0.6823, -0.4297, -0.1639), (0.6279, -0.4817, -0.2142), (0.5638, -0.5431, -0.2318), (0.4997, -0.6044, -0.2142), (0.4454, -0.6564, -0.1639), (0.4091, -0.6911, -0.08872), (0.3963, -0.7033, -1.717e-07), (0.4091, -0.6911, 0.08872), (0.4454, -0.6564, 0.1639), (0.4997, -0.6044, 0.2142)], [], [(242, 243, 244, 245, 246, 247, 248, 249, 250, 251, 252, 253, 254, 255, 256, 257), (0, 15, 14), (1, 17, 23), (0, 14, 29), (0, 29, 35), (0, 35, 24), (1, 23, 44), (2, 20, 50), (3, 32, 56), (4, 38, 62), (5, 41, 68), (1, 44, 51), (2, 50, 57), (3, 56, 63), (4, 62, 69), (5, 68, 45), (6, 74, 89), (7, 77, 95), (8, 80, 98), (9, 83, 101), (10, 86, 90), (92, 99, 11), (91, 102, 92), (90, 103, 91), (92, 102, 99), (102, 100, 99), (91, 103, 102), (103, 104, 102), (102, 104, 100), (104, 101, 100), (90, 86, 103), (86, 85, 103), (103, 85, 104), (85, 84, 104), (104, 84, 101), (84, 9, 101), (99, 96, 11), (100, 105, 99), (101, 106, 100), (99, 105, 96), (105, 97, 96), (100, 106, 105), (106, 107, 105), (105, 107, 97), (107, 98, 97), (101, 83, 106), (83, 82, 106), (106, 82, 107), (82, 81, 107), (107, 81, 98), (81, 8, 98), (96, 93, 11), (97, 108, 96), (98, 109, 97), (96, 108, 93), (108, 94, 93), (97, 109, 108), (109, 110, 108), (108, 110, 94), (110, 95, 94), (98, 80, 109), (80, 79, 109), (109, 79, 110), (79, 78, 110), (110, 78, 95), (78, 7, 95), (93, 87, 11), (94, 111, 93), (95, 112, 94), (93, 111, 87), (111, 88, 87), (94, 112, 111), (112, 113, 111), (111, 113, 88), (113, 89, 88), (95, 77, 112), (77, 76, 112), (112, 76, 113), (76, 75, 113), (113, 75, 89), (75, 6, 89), (87, 92, 11), (88, 114, 87), (89, 115, 88), (87, 114, 92), (114, 91, 92), (88, 115, 114), (115, 116, 114), (114, 116, 91), (116, 90, 91), (89, 74, 115), (74, 73, 115), (115, 73, 116), (73, 72, 116), (116, 72, 90), (72, 10, 90), (47, 86, 10), (46, 117, 47), (45, 118, 46), (47, 117, 86), (117, 85, 86), (46, 118, 117), (118, 119, 117), (117, 119, 85), (119, 84, 85), (45, 68, 118), (68, 67, 118), (118, 67, 119), (67, 66, 119), (119, 66, 84), (66, 9, 84), (71, 83, 9), (70, 120, 71), (69, 121, 70), (71, 120, 83), (120, 82, 83), (70, 121, 120), (121, 122, 120), (120, 122, 82), (122, 81, 82), (69, 62, 121), (62, 61, 121), (121, 61, 122), (61, 60, 122), (122, 60, 81), (60, 8, 81), (65, 80, 8), (64, 123, 65), (63, 124, 64), (65, 123, 80), (123, 79, 80), (64, 124, 123), (124, 125, 123), (123, 125, 79), (125, 78, 79), (63, 56, 124), (56, 55, 124), (124, 55, 125), (55, 54, 125), (125, 54, 78), (54, 7, 78), (59, 77, 7), (58, 126, 59), (57, 127, 58), (59, 126, 77), (126, 76, 77), (58, 127, 126), (127, 128, 126), (126, 128, 76), (128, 75, 76), (57, 50, 127), (50, 49, 127), (127, 49, 128), (49, 48, 128), (128, 48, 75), (48, 6, 75), (53, 74, 6), (52, 129, 53), (51, 130, 52), (53, 129, 74), (129, 73, 74), (52, 130, 129), (130, 131, 129), (129, 131, 73), (131, 72, 73), (51, 44, 130), (44, 43, 130), (130, 43, 131), (43, 42, 131), (131, 42, 72), (42, 10, 72), (66, 71, 9), (67, 132, 66), (68, 133, 67), (66, 132, 71), (132, 70, 71), (67, 133, 132), (133, 134, 132), (132, 134, 70), (134, 69, 70), (68, 41, 133), (41, 40, 133), (133, 40, 134), (40, 39, 134), (134, 39, 69), (39, 4, 69), (60, 65, 8), (61, 135, 60), (62, 136, 61), (60, 135, 65), (135, 64, 65), (61, 136, 135), (136, 137, 135), (135, 137, 64), (137, 63, 64), (62, 38, 136), (38, 37, 136), (136, 37, 137), (37, 36, 137), (137, 36, 63), (36, 3, 63), (54, 59, 7), (55, 138, 54), (56, 139, 55), (54, 138, 59), (138, 58, 59), (55, 139, 138), (139, 140, 138), (138, 140, 58), (140, 57, 58), (56, 32, 139), (32, 31, 139), (139, 31, 140), (31, 30, 140), (140, 30, 57), (30, 2, 57), (48, 53, 6), (49, 141, 48), (50, 142, 49), (48, 141, 53), (141, 52, 53), (49, 142, 141), (142, 143, 141), (141, 143, 52), (143, 51, 52), (50, 20, 142), (20, 19, 142), (142, 19, 143), (19, 18, 143), (143, 18, 51), (18, 1, 51), (42, 47, 10), (43, 144, 42), (44, 145, 43), (42, 144, 47), (144, 46, 47), (43, 145, 144), (145, 146, 144), (144, 146, 46), (146, 45, 46), (44, 23, 145), (23, 22, 145), (145, 22, 146), (22, 21, 146), (146, 21, 45), (21, 5, 45), (26, 41, 5), (25, 147, 26), (24, 148, 25), (26, 147, 41), (147, 40, 41), (25, 148, 147), (148, 149, 147), (147, 149, 40), (149, 39, 40), (24, 35, 148), (35, 34, 148), (148, 34, 149), (34, 33, 149), (149, 33, 39), (33, 4, 39), (33, 38, 4), (34, 150, 33), (35, 151, 34), (33, 150, 38), (150, 37, 38), (34, 151, 150), (151, 152, 150), (150, 152, 37), (152, 36, 37), (35, 29, 151), (29, 28, 151), (151, 28, 152), (28, 27, 152), (152, 27, 36), (27, 3, 36), (27, 32, 3), (28, 153, 27), (29, 154, 28), (27, 153, 32), (153, 31, 32), (28, 154, 153), (154, 155, 153), (153, 155, 31), (155, 30, 31), (29, 14, 154), (14, 13, 154), (154, 13, 155), (13, 12, 155), (155, 12, 30), (12, 2, 30), (21, 26, 5), (22, 156, 21), (23, 157, 22), (21, 156, 26), (156, 25, 26), (22, 157, 156), (157, 158, 156), (156, 158, 25), (158, 24, 25), (23, 17, 157), (17, 16, 157), (157, 16, 158), (16, 15, 158), (158, 15, 24), (15, 0, 24), (12, 20, 2), (13, 159, 12), (14, 160, 13), (12, 159, 20), (159, 19, 20), (13, 160, 159), (160, 161, 159), (159, 161, 19), (161, 18, 19), (14, 15, 160), (15, 16, 160), (160, 16, 161), (16, 17, 161), (161, 17, 18), (17, 1, 18), (197, 198, 214, 213), (216, 217, 233, 232), (205, 206, 222, 221), (198, 199, 215, 214), (206, 207, 223, 222), (199, 200, 216, 215), (207, 208, 224, 223), (200, 201, 217, 216), (208, 209, 225, 224), (201, 202, 218, 217), (194, 195, 211, 210), (209, 194, 210, 225), (202, 203, 219, 218), (195, 196, 212, 211), (203, 204, 220, 219), (196, 197, 213, 212), (204, 205, 221, 220), (237, 238, 254, 253), (224, 225, 241, 240), (217, 218, 234, 233), (210, 211, 227, 226), (225, 210, 226, 241), (218, 219, 235, 234), (211, 212, 228, 227), (219, 220, 236, 235), (212, 213, 229, 228), (220, 221, 237, 236), (213, 214, 230, 229), (221, 222, 238, 237), (214, 215, 231, 230), (222, 223, 239, 238), (215, 216, 232, 231), (223, 224, 240, 239), (230, 231, 247, 246), (238, 239, 255, 254), (231, 232, 248, 247), (239, 240, 256, 255), (232, 233, 249, 248), (240, 241, 257, 256), (233, 234, 250, 249), (226, 227, 243, 242), (241, 226, 242, 257), (234, 235, 251, 250), (227, 228, 244, 243), (235, 236, 252, 251), (228, 229, 245, 244), (236, 237, 253, 252), (229, 230, 246, 245), (258, 259, 261, 260), (260, 261, 263, 262), (262, 263, 265, 264), (264, 265, 267, 266), (266, 267, 269, 268), (268, 269, 271, 270), (270, 271, 273, 272), (272, 273, 275, 274), (274, 275, 277, 276), (276, 277, 279, 278), (278, 279, 281, 280), (280, 281, 283, 282), (282, 283, 285, 284), (284, 285, 287, 286), (267, 265, 293, 294), (286, 287, 289, 288), (288, 289, 259, 258), (277, 275, 298, 299), (287, 285, 303, 304), (263, 261, 290, 292), (273, 271, 296, 297), (283, 281, 301, 302), (269, 267, 294, 295), (279, 277, 299, 300), (289, 287, 304, 305), (265, 263, 292, 293), (275, 273, 297, 298), (261, 259, 291, 290), (285, 283, 302, 303), (271, 269, 295, 296), (281, 279, 300, 301), (259, 289, 305, 291), (322, 324, 325, 323), (324, 326, 327, 325), (326, 328, 329, 327), (328, 330, 331, 329), (330, 332, 333, 331), (332, 334, 335, 333), (334, 336, 337, 335), (336, 338, 339, 337), (338, 340, 341, 339), (340, 342, 343, 341), (342, 344, 345, 343), (344, 346, 347, 345), (346, 348, 349, 347), (348, 350, 351, 349), (331, 358, 357, 329), (350, 352, 353, 351), (352, 322, 323, 353), (341, 363, 362, 339), (351, 368, 367, 349), (327, 356, 354, 325), (337, 361, 360, 335), (347, 366, 365, 345), (333, 359, 358, 331), (343, 364, 363, 341), (353, 369, 368, 351), (329, 357, 356, 327), (339, 362, 361, 337), (325, 354, 355, 323), (349, 367, 366, 347), (335, 360, 359, 333), (345, 365, 364, 343), (323, 355, 369, 353), (162, 163, 165, 164), (164, 165, 167, 166), (166, 167, 169, 168), (168, 169, 171, 170), (170, 171, 173, 172), (172, 173, 175, 174), (174, 175, 177, 176), (176, 177, 179, 178), (178, 179, 181, 180), (180, 181, 183, 182), (182, 183, 185, 184), (184, 185, 187, 186), (186, 187, 189, 188), (188, 189, 191, 190), (190, 191, 193, 192), (192, 193, 163, 162), (166, 168, 197, 196), (176, 178, 202, 201), (162, 164, 195, 194), (186, 188, 207, 206), (172, 174, 200, 199), (182, 184, 205, 204), (192, 162, 194, 209), (168, 170, 198, 197), (178, 180, 203, 202), (188, 190, 208, 207), (164, 166, 196, 195), (174, 176, 201, 200), (184, 186, 206, 205), (170, 172, 199, 198), (180, 182, 204, 203), (190, 192, 209, 208), (301, 300, 316, 317), (294, 293, 309, 310), (302, 301, 317, 318), (295, 294, 310, 311), (303, 302, 318, 319), (296, 295, 311, 312), (304, 303, 319, 320), (297, 296, 312, 313), (305, 304, 320, 321), (298, 297, 313, 314), (290, 291, 307, 306), (291, 305, 321, 307), (299, 298, 314, 315), (292, 290, 306, 308), (300, 299, 315, 316), (293, 292, 308, 309), (365, 381, 380, 364), (358, 374, 373, 357), (366, 382, 381, 365), (359, 375, 374, 358), (367, 383, 382, 366), (360, 376, 375, 359), (368, 384, 383, 367), (361, 377, 376, 360), (369, 385, 384, 368), (362, 378, 377, 361), (354, 370, 371, 355), (355, 371, 385, 369), (363, 379, 378, 362), (356, 372, 370, 354), (364, 380, 379, 363), (357, 373, 372, 356)])
me_icosphere_001.polygons.foreach_set('use_smooth', [0, 1, 1, 1, 1, 1, 1, 1, 1, 1, 1, 1, 1, 1, 1, 1, 1, 1, 1, 1, 1, 1, 1, 1, 1, 1, 1, 1, 1, 1, 1, 1, 1, 1, 1, 1, 1, 1, 1, 1, 1, 1, 1, 1, 1, 1, 1, 1, 1, 1, 1, 1, 1, 1, 1, 1, 1, 1, 1, 1, 1, 1, 1, 1, 1, 1, 1, 1, 1, 1, 1, 1, 1, 1, 1, 1, 1, 1, 1, 1, 1, 1, 1, 1, 1, 1, 1, 1, 1, 1, 1, 1, 1, 1, 1, 1, 1, 1, 1, 1, 1, 1, 1, 1, 1, 1, 1, 1, 1, 1, 1, 1, 1, 1, 1, 1, 1, 1, 1, 1, 1, 1, 1, 1, 1, 1, 1, 1, 1, 1, 1, 1, 1, 1, 1, 1, 1, 1, 1, 1, 1, 1, 1, 1, 1, 1, 1, 1, 1, 1, 1, 1, 1, 1, 1, 1, 1, 1, 1, 1, 1, 1, 1, 1, 1, 1, 1, 1, 1, 1, 1, 1, 1, 1, 1, 1, 1, 1, 1, 1, 1, 1, 1, 1, 1, 1, 1, 1, 1, 1, 1, 1, 1, 1, 1, 1, 1, 1, 1, 1, 1, 1, 1, 1, 1, 1, 1, 1, 1, 1, 1, 1, 1, 1, 1, 1, 1, 1, 1, 1, 1, 1, 1, 1, 1, 1, 1, 1, 1, 1, 1, 1, 1, 1, 1, 1, 1, 1, 1, 1, 1, 1, 1, 1, 1, 1, 1, 1, 1, 1, 1, 1, 1, 1, 1, 1, 1, 1, 1, 1, 1, 1, 1, 1, 1, 1, 1, 1, 1, 1, 1, 1, 1, 1, 1, 1, 1, 1, 1, 1, 1, 1, 1, 1, 1, 1, 1, 1, 1, 1, 1, 1, 1, 1, 1, 1, 1, 1, 1, 1, 1, 1, 1, 1, 1, 1, 1, 1, 1, 1, 1, 1, 1, 1, 1, 1, 1, 1, 1, 1, 1, 0, 0, 0, 0, 0, 0, 0, 0, 0, 0, 0, 0, 0, 0, 0, 0, 0, 0, 0, 0, 0, 0, 0, 0, 0, 0, 0, 0, 0, 0, 0, 0, 0, 0, 0, 0, 0, 0, 0, 0, 0, 0, 0, 0, 0, 0, 0, 0, 0, 0, 0, 0, 0, 0, 0, 0, 0, 0, 0, 0, 0, 0, 0, 0, 0, 0, 0, 0, 0, 0, 0, 0, 0, 0, 0, 0, 0, 0, 0, 0, 0, 0, 0, 0, 0, 0, 0, 0, 0, 0, 0, 0, 0, 0, 0, 0, 0, 0, 0, 0, 0, 0, 0, 0, 0, 0, 0, 0, 0, 0, 0, 0, 0, 0, 0, 0, 0, 0, 0, 0, 0, 0, 0, 0, 0, 0, 0, 0, 0, 0, 0, 0, 0, 0, 0, 0, 0, 0, 0, 0, 0, 0, 0, 0, 0, 0, 0, 0, 0, 0, 0, 0, 0, 0, 0, 0, 0, 0, 0, 0, 0, 0, 0, 0, 0, 0, 0, 0, 0, 0, 0, 0, 0, 0, 0, 0])
me_icosphere_001.polygons.foreach_set('material_index', [0, 1, 1, 1, 1, 1, 1, 1, 1, 1, 1, 1, 1, 1, 1, 1, 1, 1, 1, 1, 1, 1, 1, 1, 1, 1, 1, 1, 1, 1, 1, 1, 1, 1, 1, 1, 1, 1, 1, 1, 1, 1, 1, 1, 1, 1, 1, 1, 1, 1, 1, 1, 1, 1, 1, 1, 1, 1, 1, 1, 1, 1, 1, 1, 1, 1, 1, 1, 1, 1, 1, 1, 1, 1, 1, 1, 1, 1, 1, 1, 1, 1, 1, 1, 1, 1, 1, 1, 1, 1, 1, 1, 1, 1, 1, 1, 1, 1, 1, 1, 1, 1, 1, 1, 1, 1, 1, 1, 1, 1, 1, 1, 1, 1, 1, 1, 1, 1, 1, 1, 1, 1, 1, 1, 1, 1, 1, 1, 1, 1, 1, 1, 1, 1, 1, 1, 1, 1, 1, 1, 1, 1, 1, 1, 1, 1, 1, 1, 1, 1, 1, 1, 1, 1, 1, 1, 1, 1, 1, 1, 1, 1, 1, 1, 1, 1, 1, 1, 1, 1, 1, 1, 1, 1, 1, 1, 1, 1, 1, 1, 1, 1, 1, 1, 1, 1, 1, 1, 1, 1, 1, 1, 1, 1, 1, 1, 1, 1, 1, 1, 1, 1, 1, 1, 1, 1, 1, 1, 1, 1, 1, 1, 1, 1, 1, 1, 1, 1, 1, 1, 1, 1, 1, 1, 1, 1, 1, 1, 1, 1, 1, 1, 1, 1, 1, 1, 1, 1, 1, 1, 1, 1, 1, 1, 1, 1, 1, 1, 1, 1, 1, 1, 1, 1, 1, 1, 1, 1, 1, 1, 1, 1, 1, 1, 1, 1, 1, 1, 1, 1, 1, 1, 1, 1, 1, 1, 1, 1, 1, 1, 1, 1, 1, 1, 1, 1, 1, 1, 1, 1, 1, 1, 1, 1, 1, 1, 1, 1, 1, 1, 1, 1, 1, 1, 1, 1, 1, 1, 1, 1, 1, 1, 1, 1, 1, 1, 1, 1, 1, 1, 1, 1, 1, 1, 1, 1, 1, 1, 1, 1, 1, 1, 1, 1, 1, 1, 1, 1, 1, 1, 1, 1, 1, 1, 1, 1, 1, 1, 1, 1, 1, 1, 1, 1, 1, 1, 1, 1, 1, 1, 1, 1, 1, 1, 1, 1, 1, 1, 1, 1, 1, 1, 1, 1, 1, 1, 1, 1, 1, 1, 1, 1, 1, 1, 1, 1, 1, 1, 1, 1, 1, 1, 1, 1, 1, 1, 1, 1, 1, 1, 1, 1, 1, 1, 1, 1, 1, 1, 1, 1, 1, 1, 1, 1, 1, 1, 1, 1, 1, 1, 1, 1, 1, 1, 1, 1, 1, 1, 1, 1, 1, 1, 1, 2, 2, 2, 2, 2, 2, 2, 2, 2, 2, 2, 2, 2, 2, 2, 2, 2, 2, 2, 2, 2, 2, 2, 2, 2, 2, 2, 2, 2, 2, 2, 2, 2, 2, 2, 2, 2, 2, 2, 2, 2, 2, 2, 2, 2, 2, 2, 2, 2, 2, 2, 2, 2, 2, 2, 2, 2, 2, 2, 2, 2, 2, 2, 2])
me_icosphere_001.materials.append(mat_light)
me_icosphere_001.materials.append(mat_rubber)
me_icosphere_001.materials.append(mat_metal)
me_icosphere_001.use_remesh_preserve_volume = False
me_icosphere_001.use_remesh_preserve_attributes = False
me_icosphere_001.use_mirror_vertex_groups = False
me_icosphere_001.update()
me_cube_001 = bpy.data.meshes.new('Cube.001')
me_cube_001.from_pydata([(7.076, -0.8441, 0.5182), (7.128, -0.8441, 0.6707), (3.318, -3.697, 1.813), (3.37, -3.697, 1.966), (3.318, 6.488, 1.813), (3.37, 6.488, 1.966), (4.192, 2.604, 1.512), (5.782, -0.498, 0.9639), (5.835, -0.498, 1.116), (4.245, 2.604, 1.664), (4.192, -1.705, 1.512), (4.245, -1.705, 1.664), (2.453, 0.3175, 1.984), (2.582, 0.3175, 2.36), (2.453, 1.447, 1.984), (2.582, 1.447, 2.36), (3.667, -0.3902, 1.569), (3.796, -0.3902, 1.945), (3.667, 2.154, 1.569), (3.796, 2.154, 1.945), (2.392, 1.152, 1.021), (2.74, 1.152, 2.053), (2.427, 1.142, 1.009), (2.775, 1.142, 2.041), (2.452, 1.115, 1.0), (2.801, 1.115, 2.033), (2.462, 1.078, 0.997), (2.811, 1.078, 2.03), (2.452, 1.041, 1.0), (2.801, 1.041, 2.033), (2.427, 1.013, 1.009), (2.775, 1.013, 2.041), (2.392, 1.004, 1.021), (2.74, 1.004, 2.053), (2.356, 1.013, 1.033), (2.705, 1.013, 2.065), (2.331, 1.041, 1.041), (2.679, 1.041, 2.074), (2.321, 1.078, 1.044), (2.67, 1.078, 2.077), (2.331, 1.115, 1.041), (2.679, 1.115, 2.074), (2.356, 1.142, 1.033), (2.705, 1.142, 2.065), (2.392, 0.7562, 1.021), (2.74, 0.7562, 2.053), (2.427, 0.7463, 1.009), (2.775, 0.7463, 2.041), (2.452, 0.7191, 1.0), (2.801, 0.7191, 2.033), (2.462, 0.6821, 0.997), (2.811, 0.6821, 2.03), (2.452, 0.645, 1.0), (2.801, 0.645, 2.033), (2.427, 0.6178, 1.009), (2.775, 0.6178, 2.041), (2.392, 0.6079, 1.021), (2.74, 0.6079, 2.053), (2.356, 0.6178, 1.033), (2.705, 0.6178, 2.065), (2.331, 0.645, 1.041), (2.679, 0.645, 2.074), (2.321, 0.6821, 1.044), (2.67, 0.6821, 2.077), (2.331, 0.7191, 1.041), (2.679, 0.7191, 2.074), (2.356, 0.7463, 1.033), (2.705, 0.7463, 2.065), (2.392, 1.2, 1.021), (2.45, 1.184, 1.001), (2.492, 1.139, 0.9868), (2.508, 1.078, 0.9815), (2.492, 1.016, 0.9868), (2.45, 0.9715, 1.001), (2.392, 0.955, 1.021), (2.333, 0.9715, 1.04), (2.291, 1.016, 1.055), (2.275, 1.078, 1.06), (2.291, 1.139, 1.055), (2.333, 1.184, 1.04), (2.392, 0.8047, 1.021), (2.45, 0.7883, 1.001), (2.492, 0.7434, 0.9868), (2.508, 0.6821, 0.9815), (2.492, 0.6207, 0.9868), (2.45, 0.5758, 1.001), (2.392, 0.5594, 1.021), (2.333, 0.5758, 1.04), (2.291, 0.6207, 1.055), (2.275, 0.6821, 1.06), (2.291, 0.7434, 1.055), (2.333, 0.7883, 1.04), (2.327, 1.2, 0.8296), (2.385, 1.184, 0.81), (2.428, 1.139, 0.7956), (2.443, 1.078, 0.7904), (2.428, 1.016, 0.7956), (2.385, 0.9715, 0.81), (2.327, 0.955, 0.8296), (2.269, 0.9715, 0.8493), (2.226, 1.016, 0.8636), (2.211, 1.078, 0.8689), (2.226, 1.139, 0.8636), (2.269, 1.184, 0.8493), (2.327, 0.8047, 0.8296), (2.385, 0.7883, 0.81), (2.428, 0.7434, 0.7956), (2.443, 0.6821, 0.7904), (2.428, 0.6207, 0.7956), (2.385, 0.5758, 0.81), (2.327, 0.5594, 0.8296), (2.269, 0.5758, 0.8493), (2.226, 0.6207, 0.8636), (2.211, 0.6821, 0.8689), (2.226, 0.7434, 0.8636), (2.269, 0.7883, 0.8493), (-7.076, -0.8441, 0.5182), (-7.128, -0.8441, 0.6707), (-3.318, -3.697, 1.813), (-3.37, -3.697, 1.966), (-3.318, 6.488, 1.813), (-3.37, 6.488, 1.966), (-4.192, 2.604, 1.512), (-5.782, -0.498, 0.9639), (-5.835, -0.498, 1.116), (-4.245, 2.604, 1.664), (-4.192, -1.705, 1.512), (-4.245, -1.705, 1.664), (-2.453, 0.3175, 1.984), (-2.582, 0.3175, 2.36), (-2.453, 1.447, 1.984), (-2.582, 1.447, 2.36), (-3.667, -0.3902, 1.569), (-3.796, -0.3902, 1.945), (-3.667, 2.154, 1.569), (-3.796, 2.154, 1.945), (-2.392, 1.152, 1.021), (-2.74, 1.152, 2.053), (-2.427, 1.142, 1.009), (-2.775, 1.142, 2.041), (-2.452, 1.115, 1.0), (-2.801, 1.115, 2.033), (-2.462, 1.078, 0.997), (-2.811, 1.078, 2.03), (-2.452, 1.041, 1.0), (-2.801, 1.041, 2.033), (-2.427, 1.013, 1.009), (-2.775, 1.013, 2.041), (-2.392, 1.004, 1.021), (-2.74, 1.004, 2.053), (-2.356, 1.013, 1.033), (-2.705, 1.013, 2.065), (-2.331, 1.041, 1.041), (-2.679, 1.041, 2.074), (-2.321, 1.078, 1.044), (-2.67, 1.078, 2.077), (-2.331, 1.115, 1.041), (-2.679, 1.115, 2.074), (-2.356, 1.142, 1.033), (-2.705, 1.142, 2.065), (-2.392, 0.7562, 1.021), (-2.74, 0.7562, 2.053), (-2.427, 0.7463, 1.009), (-2.775, 0.7463, 2.041), (-2.452, 0.7191, 1.0), (-2.801, 0.7191, 2.033), (-2.462, 0.6821, 0.997), (-2.811, 0.6821, 2.03), (-2.452, 0.645, 1.0), (-2.801, 0.645, 2.033), (-2.427, 0.6178, 1.009), (-2.775, 0.6178, 2.041), (-2.392, 0.6079, 1.021), (-2.74, 0.6079, 2.053), (-2.356, 0.6178, 1.033), (-2.705, 0.6178, 2.065), (-2.331, 0.645, 1.041), (-2.679, 0.645, 2.074), (-2.321, 0.6821, 1.044), (-2.67, 0.6821, 2.077), (-2.331, 0.7191, 1.041), (-2.679, 0.7191, 2.074), (-2.356, 0.7463, 1.033), (-2.705, 0.7463, 2.065), (-2.392, 1.2, 1.021), (-2.45, 1.184, 1.001), (-2.492, 1.139, 0.9868), (-2.508, 1.078, 0.9815), (-2.492, 1.016, 0.9868), (-2.45, 0.9715, 1.001), (-2.392, 0.955, 1.021), (-2.333, 0.9715, 1.04), (-2.291, 1.016, 1.055), (-2.275, 1.078, 1.06), (-2.291, 1.139, 1.055), (-2.333, 1.184, 1.04), (-2.392, 0.8047, 1.021), (-2.45, 0.7883, 1.001), (-2.492, 0.7434, 0.9868), (-2.508, 0.6821, 0.9815), (-2.492, 0.6207, 0.9868), (-2.45, 0.5758, 1.001), (-2.392, 0.5594, 1.021), (-2.333, 0.5758, 1.04), (-2.291, 0.6207, 1.055), (-2.275, 0.6821, 1.06), (-2.291, 0.7434, 1.055), (-2.333, 0.7883, 1.04), (-2.327, 1.2, 0.8296), (-2.385, 1.184, 0.81), (-2.428, 1.139, 0.7956), (-2.443, 1.078, 0.7904), (-2.428, 1.016, 0.7956), (-2.385, 0.9715, 0.81), (-2.327, 0.955, 0.8296), (-2.269, 0.9715, 0.8493), (-2.226, 1.016, 0.8636), (-2.211, 1.078, 0.8689), (-2.226, 1.139, 0.8636), (-2.269, 1.184, 0.8493), (-2.327, 0.8047, 0.8296), (-2.385, 0.7883, 0.81), (-2.428, 0.7434, 0.7956), (-2.443, 0.6821, 0.7904), (-2.428, 0.6207, 0.7956), (-2.385, 0.5758, 0.81), (-2.327, 0.5594, 0.8296), (-2.269, 0.5758, 0.8493), (-2.226, 0.6207, 0.8636), (-2.211, 0.6821, 0.8689), (-2.226, 0.7434, 0.8636), (-2.269, 0.7883, 0.8493), (7.076, -0.8441, -0.5182), (7.128, -0.8441, -0.6707), (3.318, -3.697, -1.813), (3.37, -3.697, -1.966), (3.318, 6.488, -1.813), (3.37, 6.488, -1.966), (4.192, 2.604, -1.512), (5.782, -0.498, -0.9639), (5.835, -0.498, -1.116), (4.245, 2.604, -1.664), (4.192, -1.705, -1.512), (4.245, -1.705, -1.664), (2.453, 0.3175, -1.984), (2.582, 0.3175, -2.36), (2.453, 1.447, -1.984), (2.582, 1.447, -2.36), (3.667, -0.3902, -1.569), (3.796, -0.3902, -1.945), (3.667, 2.154, -1.569), (3.796, 2.154, -1.945), (2.392, 1.152, -1.021), (2.74, 1.152, -2.053), (2.427, 1.142, -1.009), (2.775, 1.142, -2.041), (2.452, 1.115, -1.0), (2.801, 1.115, -2.033), (2.462, 1.078, -0.997), (2.811, 1.078, -2.03), (2.452, 1.041, -1.0), (2.801, 1.041, -2.033), (2.427, 1.013, -1.009), (2.775, 1.013, -2.041), (2.392, 1.004, -1.021), (2.74, 1.004, -2.053), (2.356, 1.013, -1.033), (2.705, 1.013, -2.065), (2.331, 1.041, -1.041), (2.679, 1.041, -2.074), (2.321, 1.078, -1.044), (2.67, 1.078, -2.077), (2.331, 1.115, -1.041), (2.679, 1.115, -2.074), (2.356, 1.142, -1.033), (2.705, 1.142, -2.065), (2.392, 0.7562, -1.021), (2.74, 0.7562, -2.053), (2.427, 0.7463, -1.009), (2.775, 0.7463, -2.041), (2.452, 0.7191, -1.0), (2.801, 0.7191, -2.033), (2.462, 0.6821, -0.997), (2.811, 0.6821, -2.03), (2.452, 0.645, -1.0), (2.801, 0.645, -2.033), (2.427, 0.6178, -1.009), (2.775, 0.6178, -2.041), (2.392, 0.6079, -1.021), (2.74, 0.6079, -2.053), (2.356, 0.6178, -1.033), (2.705, 0.6178, -2.065), (2.331, 0.645, -1.041), (2.679, 0.645, -2.074), (2.321, 0.6821, -1.044), (2.67, 0.6821, -2.077), (2.331, 0.7191, -1.041), (2.679, 0.7191, -2.074), (2.356, 0.7463, -1.033), (2.705, 0.7463, -2.065), (2.392, 1.2, -1.021), (2.45, 1.184, -1.001), (2.492, 1.139, -0.9868), (2.508, 1.078, -0.9815), (2.492, 1.016, -0.9868), (2.45, 0.9715, -1.001), (2.392, 0.955, -1.021), (2.333, 0.9715, -1.04), (2.291, 1.016, -1.055), (2.275, 1.078, -1.06), (2.291, 1.139, -1.055), (2.333, 1.184, -1.04), (2.392, 0.8047, -1.021), (2.45, 0.7883, -1.001), (2.492, 0.7434, -0.9868), (2.508, 0.6821, -0.9815), (2.492, 0.6207, -0.9868), (2.45, 0.5758, -1.001), (2.392, 0.5594, -1.021), (2.333, 0.5758, -1.04), (2.291, 0.6207, -1.055), (2.275, 0.6821, -1.06), (2.291, 0.7434, -1.055), (2.333, 0.7883, -1.04), (2.327, 1.2, -0.8296), (2.385, 1.184, -0.81), (2.428, 1.139, -0.7956), (2.443, 1.078, -0.7904), (2.428, 1.016, -0.7956), (2.385, 0.9715, -0.81), (2.327, 0.955, -0.8296), (2.269, 0.9715, -0.8493), (2.226, 1.016, -0.8636), (2.211, 1.078, -0.8689), (2.226, 1.139, -0.8636), (2.269, 1.184, -0.8493), (2.327, 0.8047, -0.8296), (2.385, 0.7883, -0.81), (2.428, 0.7434, -0.7956), (2.443, 0.6821, -0.7904), (2.428, 0.6207, -0.7956), (2.385, 0.5758, -0.81), (2.327, 0.5594, -0.8296), (2.269, 0.5758, -0.8493), (2.226, 0.6207, -0.8636), (2.211, 0.6821, -0.8689), (2.226, 0.7434, -0.8636), (2.269, 0.7883, -0.8493), (-7.076, -0.8441, -0.5182), (-7.128, -0.8441, -0.6707), (-3.318, -3.697, -1.813), (-3.37, -3.697, -1.966), (-3.318, 6.488, -1.813), (-3.37, 6.488, -1.966), (-4.192, 2.604, -1.512), (-5.782, -0.498, -0.9639), (-5.835, -0.498, -1.116), (-4.245, 2.604, -1.664), (-4.192, -1.705, -1.512), (-4.245, -1.705, -1.664), (-2.453, 0.3175, -1.984), (-2.582, 0.3175, -2.36), (-2.453, 1.447, -1.984), (-2.582, 1.447, -2.36), (-3.667, -0.3902, -1.569), (-3.796, -0.3902, -1.945), (-3.667, 2.154, -1.569), (-3.796, 2.154, -1.945), (-2.392, 1.152, -1.021), (-2.74, 1.152, -2.053), (-2.427, 1.142, -1.009), (-2.775, 1.142, -2.041), (-2.452, 1.115, -1.0), (-2.801, 1.115, -2.033), (-2.462, 1.078, -0.997), (-2.811, 1.078, -2.03), (-2.452, 1.041, -1.0), (-2.801, 1.041, -2.033), (-2.427, 1.013, -1.009), (-2.775, 1.013, -2.041), (-2.392, 1.004, -1.021), (-2.74, 1.004, -2.053), (-2.356, 1.013, -1.033), (-2.705, 1.013, -2.065), (-2.331, 1.041, -1.041), (-2.679, 1.041, -2.074), (-2.321, 1.078, -1.044), (-2.67, 1.078, -2.077), (-2.331, 1.115, -1.041), (-2.679, 1.115, -2.074), (-2.356, 1.142, -1.033), (-2.705, 1.142, -2.065), (-2.392, 0.7562, -1.021), (-2.74, 0.7562, -2.053), (-2.427, 0.7463, -1.009), (-2.775, 0.7463, -2.041), (-2.452, 0.7191, -1.0), (-2.801, 0.7191, -2.033), (-2.462, 0.6821, -0.997), (-2.811, 0.6821, -2.03), (-2.452, 0.645, -1.0), (-2.801, 0.645, -2.033), (-2.427, 0.6178, -1.009), (-2.775, 0.6178, -2.041), (-2.392, 0.6079, -1.021), (-2.74, 0.6079, -2.053), (-2.356, 0.6178, -1.033), (-2.705, 0.6178, -2.065), (-2.331, 0.645, -1.041), (-2.679, 0.645, -2.074), (-2.321, 0.6821, -1.044), (-2.67, 0.6821, -2.077), (-2.331, 0.7191, -1.041), (-2.679, 0.7191, -2.074), (-2.356, 0.7463, -1.033), (-2.705, 0.7463, -2.065), (-2.392, 1.2, -1.021), (-2.45, 1.184, -1.001), (-2.492, 1.139, -0.9868), (-2.508, 1.078, -0.9815), (-2.492, 1.016, -0.9868), (-2.45, 0.9715, -1.001), (-2.392, 0.955, -1.021), (-2.333, 0.9715, -1.04), (-2.291, 1.016, -1.055), (-2.275, 1.078, -1.06), (-2.291, 1.139, -1.055), (-2.333, 1.184, -1.04), (-2.392, 0.8047, -1.021), (-2.45, 0.7883, -1.001), (-2.492, 0.7434, -0.9868), (-2.508, 0.6821, -0.9815), (-2.492, 0.6207, -0.9868), (-2.45, 0.5758, -1.001), (-2.392, 0.5594, -1.021), (-2.333, 0.5758, -1.04), (-2.291, 0.6207, -1.055), (-2.275, 0.6821, -1.06), (-2.291, 0.7434, -1.055), (-2.333, 0.7883, -1.04), (-2.327, 1.2, -0.8296), (-2.385, 1.184, -0.81), (-2.428, 1.139, -0.7956), (-2.443, 1.078, -0.7904), (-2.428, 1.016, -0.7956), (-2.385, 0.9715, -0.81), (-2.327, 0.955, -0.8296), (-2.269, 0.9715, -0.8493), (-2.226, 1.016, -0.8636), (-2.211, 1.078, -0.8689), (-2.226, 1.139, -0.8636), (-2.269, 1.184, -0.8493), (-2.327, 0.8047, -0.8296), (-2.385, 0.7883, -0.81), (-2.428, 0.7434, -0.7956), (-2.443, 0.6821, -0.7904), (-2.428, 0.6207, -0.7956), (-2.385, 0.5758, -0.81), (-2.327, 0.5594, -0.8296), (-2.269, 0.5758, -0.8493), (-2.226, 0.6207, -0.8636), (-2.211, 0.6821, -0.8689), (-2.226, 0.7434, -0.8636), (-2.269, 0.7883, -0.8493)], [], [(4, 2, 3, 5), (2, 0, 1, 3), (3, 11, 9, 5), (1, 0, 4, 5), (1, 8, 11, 3), (5, 9, 8, 1), (120, 121, 119, 118), (118, 119, 117, 116), (119, 121, 125, 127), (117, 121, 120, 116), (117, 119, 127, 124), (121, 117, 124, 125), (236, 237, 235, 234), (234, 235, 233, 232), (235, 237, 241, 243), (233, 237, 236, 232), (233, 235, 243, 240), (237, 233, 240, 241), (352, 350, 351, 353), (350, 348, 349, 351), (351, 359, 357, 353), (349, 348, 352, 353), (349, 356, 359, 351), (353, 357, 356, 349), (2, 10, 7, 0), (0, 7, 6, 4), (4, 6, 10, 2), (20, 21, 23, 22), (22, 23, 25, 24), (24, 25, 27, 26), (26, 27, 29, 28), (28, 29, 31, 30), (30, 31, 33, 32), (32, 33, 35, 34), (34, 35, 37, 36), (36, 37, 39, 38), (38, 39, 41, 40), (40, 41, 43, 42), (42, 43, 21, 20), (44, 45, 47, 46), (46, 47, 49, 48), (48, 49, 51, 50), (50, 51, 53, 52), (52, 53, 55, 54), (54, 55, 57, 56), (56, 57, 59, 58), (58, 59, 61, 60), (60, 61, 63, 62), (62, 63, 65, 64), (64, 65, 67, 66), (66, 67, 45, 44), (118, 116, 123, 126), (116, 120, 122, 123), (120, 118, 126, 122), (136, 138, 139, 137), (138, 140, 141, 139), (140, 142, 143, 141), (142, 144, 145, 143), (144, 146, 147, 145), (146, 148, 149, 147), (148, 150, 151, 149), (150, 152, 153, 151), (152, 154, 155, 153), (154, 156, 157, 155), (156, 158, 159, 157), (158, 136, 137, 159), (160, 162, 163, 161), (162, 164, 165, 163), (164, 166, 167, 165), (166, 168, 169, 167), (168, 170, 171, 169), (170, 172, 173, 171), (172, 174, 175, 173), (174, 176, 177, 175), (176, 178, 179, 177), (178, 180, 181, 179), (180, 182, 183, 181), (182, 160, 161, 183), (234, 232, 239, 242), (232, 236, 238, 239), (236, 234, 242, 238), (252, 254, 255, 253), (254, 256, 257, 255), (256, 258, 259, 257), (258, 260, 261, 259), (260, 262, 263, 261), (262, 264, 265, 263), (264, 266, 267, 265), (266, 268, 269, 267), (268, 270, 271, 269), (270, 272, 273, 271), (272, 274, 275, 273), (274, 252, 253, 275), (276, 278, 279, 277), (278, 280, 281, 279), (280, 282, 283, 281), (282, 284, 285, 283), (284, 286, 287, 285), (286, 288, 289, 287), (288, 290, 291, 289), (290, 292, 293, 291), (292, 294, 295, 293), (294, 296, 297, 295), (296, 298, 299, 297), (298, 276, 277, 299), (350, 358, 355, 348), (348, 355, 354, 352), (352, 354, 358, 350), (368, 369, 371, 370), (370, 371, 373, 372), (372, 373, 375, 374), (374, 375, 377, 376), (376, 377, 379, 378), (378, 379, 381, 380), (380, 381, 383, 382), (382, 383, 385, 384), (384, 385, 387, 386), (386, 387, 389, 388), (388, 389, 391, 390), (390, 391, 369, 368), (392, 393, 395, 394), (394, 395, 397, 396), (396, 397, 399, 398), (398, 399, 401, 400), (400, 401, 403, 402), (402, 403, 405, 404), (404, 405, 407, 406), (406, 407, 409, 408), (408, 409, 411, 410), (410, 411, 413, 412), (412, 413, 415, 414), (414, 415, 393, 392), (10, 6, 9, 11), (7, 10, 11, 8), (6, 7, 8, 9), (12, 13, 15, 14), (14, 15, 19, 18), (18, 19, 17, 16), (16, 17, 13, 12), (14, 18, 16, 12), (19, 15, 13, 17), (23, 21, 43, 41, 39, 37, 35, 33, 31, 29, 27, 25), (54, 56, 86, 85), (47, 45, 67, 65, 63, 61, 59, 57, 55, 53, 51, 49), (20, 22, 69, 68), (85, 86, 110, 109), (70, 71, 95, 94), (64, 66, 91, 90), (30, 32, 74, 73), (40, 42, 79, 78), (50, 52, 84, 83), (60, 62, 89, 88), (26, 28, 72, 71), (36, 38, 77, 76), (46, 48, 82, 81), (56, 58, 87, 86), (66, 44, 80, 91), (22, 24, 70, 69), (32, 34, 75, 74), (42, 20, 68, 79), (52, 54, 85, 84), (62, 64, 90, 89), (28, 30, 73, 72), (38, 40, 78, 77), (48, 50, 83, 82), (58, 60, 88, 87), (44, 46, 81, 80), (24, 26, 71, 70), (34, 36, 76, 75), (92, 93, 94, 95, 96, 97, 98, 99, 100, 101, 102, 103), (104, 105, 106, 107, 108, 109, 110, 111, 112, 113, 114, 115), (78, 79, 103, 102), (71, 72, 96, 95), (86, 87, 111, 110), (79, 68, 92, 103), (72, 73, 97, 96), (87, 88, 112, 111), (80, 81, 105, 104), (73, 74, 98, 97), (88, 89, 113, 112), (81, 82, 106, 105), (74, 75, 99, 98), (89, 90, 114, 113), (82, 83, 107, 106), (75, 76, 100, 99), (90, 91, 115, 114), (68, 69, 93, 92), (83, 84, 108, 107), (76, 77, 101, 100), (91, 80, 104, 115), (69, 70, 94, 93), (84, 85, 109, 108), (77, 78, 102, 101), (126, 127, 125, 122), (123, 124, 127, 126), (122, 125, 124, 123), (128, 130, 131, 129), (130, 134, 135, 131), (134, 132, 133, 135), (132, 128, 129, 133), (130, 128, 132, 134), (135, 133, 129, 131), (139, 141, 143, 145, 147, 149, 151, 153, 155, 157, 159, 137), (170, 201, 202, 172), (163, 165, 167, 169, 171, 173, 175, 177, 179, 181, 183, 161), (136, 184, 185, 138), (201, 225, 226, 202), (186, 210, 211, 187), (180, 206, 207, 182), (146, 189, 190, 148), (156, 194, 195, 158), (166, 199, 200, 168), (176, 204, 205, 178), (142, 187, 188, 144), (152, 192, 193, 154), (162, 197, 198, 164), (172, 202, 203, 174), (182, 207, 196, 160), (138, 185, 186, 140), (148, 190, 191, 150), (158, 195, 184, 136), (168, 200, 201, 170), (178, 205, 206, 180), (144, 188, 189, 146), (154, 193, 194, 156), (164, 198, 199, 166), (174, 203, 204, 176), (160, 196, 197, 162), (140, 186, 187, 142), (150, 191, 192, 152), (208, 219, 218, 217, 216, 215, 214, 213, 212, 211, 210, 209), (220, 231, 230, 229, 228, 227, 226, 225, 224, 223, 222, 221), (194, 218, 219, 195), (187, 211, 212, 188), (202, 226, 227, 203), (195, 219, 208, 184), (188, 212, 213, 189), (203, 227, 228, 204), (196, 220, 221, 197), (189, 213, 214, 190), (204, 228, 229, 205), (197, 221, 222, 198), (190, 214, 215, 191), (205, 229, 230, 206), (198, 222, 223, 199), (191, 215, 216, 192), (206, 230, 231, 207), (184, 208, 209, 185), (199, 223, 224, 200), (192, 216, 217, 193), (207, 231, 220, 196), (185, 209, 210, 186), (200, 224, 225, 201), (193, 217, 218, 194), (242, 243, 241, 238), (239, 240, 243, 242), (238, 241, 240, 239), (244, 246, 247, 245), (246, 250, 251, 247), (250, 248, 249, 251), (248, 244, 245, 249), (246, 244, 248, 250), (251, 249, 245, 247), (255, 257, 259, 261, 263, 265, 267, 269, 271, 273, 275, 253), (286, 317, 318, 288), (279, 281, 283, 285, 287, 289, 291, 293, 295, 297, 299, 277), (252, 300, 301, 254), (317, 341, 342, 318), (302, 326, 327, 303), (296, 322, 323, 298), (262, 305, 306, 264), (272, 310, 311, 274), (282, 315, 316, 284), (292, 320, 321, 294), (258, 303, 304, 260), (268, 308, 309, 270), (278, 313, 314, 280), (288, 318, 319, 290), (298, 323, 312, 276), (254, 301, 302, 256), (264, 306, 307, 266), (274, 311, 300, 252), (284, 316, 317, 286), (294, 321, 322, 296), (260, 304, 305, 262), (270, 309, 310, 272), (280, 314, 315, 282), (290, 319, 320, 292), (276, 312, 313, 278), (256, 302, 303, 258), (266, 307, 308, 268), (324, 335, 334, 333, 332, 331, 330, 329, 328, 327, 326, 325), (336, 347, 346, 345, 344, 343, 342, 341, 340, 339, 338, 337), (310, 334, 335, 311), (303, 327, 328, 304), (318, 342, 343, 319), (311, 335, 324, 300), (304, 328, 329, 305), (319, 343, 344, 320), (312, 336, 337, 313), (305, 329, 330, 306), (320, 344, 345, 321), (313, 337, 338, 314), (306, 330, 331, 307), (321, 345, 346, 322), (314, 338, 339, 315), (307, 331, 332, 308), (322, 346, 347, 323), (300, 324, 325, 301), (315, 339, 340, 316), (308, 332, 333, 309), (323, 347, 336, 312), (301, 325, 326, 302), (316, 340, 341, 317), (309, 333, 334, 310), (358, 354, 357, 359), (355, 358, 359, 356), (354, 355, 356, 357), (360, 361, 363, 362), (362, 363, 367, 366), (366, 367, 365, 364), (364, 365, 361, 360), (362, 366, 364, 360), (367, 363, 361, 365), (371, 369, 391, 389, 387, 385, 383, 381, 379, 377, 375, 373), (402, 404, 434, 433), (395, 393, 415, 413, 411, 409, 407, 405, 403, 401, 399, 397), (368, 370, 417, 416), (433, 434, 458, 457), (418, 419, 443, 442), (412, 414, 439, 438), (378, 380, 422, 421), (388, 390, 427, 426), (398, 400, 432, 431), (408, 410, 437, 436), (374, 376, 420, 419), (384, 386, 425, 424), (394, 396, 430, 429), (404, 406, 435, 434), (414, 392, 428, 439), (370, 372, 418, 417), (380, 382, 423, 422), (390, 368, 416, 427), (400, 402, 433, 432), (410, 412, 438, 437), (376, 378, 421, 420), (386, 388, 426, 425), (396, 398, 431, 430), (406, 408, 436, 435), (392, 394, 429, 428), (372, 374, 419, 418), (382, 384, 424, 423), (440, 441, 442, 443, 444, 445, 446, 447, 448, 449, 450, 451), (452, 453, 454, 455, 456, 457, 458, 459, 460, 461, 462, 463), (426, 427, 451, 450), (419, 420, 444, 443), (434, 435, 459, 458), (427, 416, 440, 451), (420, 421, 445, 444), (435, 436, 460, 459), (428, 429, 453, 452), (421, 422, 446, 445), (436, 437, 461, 460), (429, 430, 454, 453), (422, 423, 447, 446), (437, 438, 462, 461), (430, 431, 455, 454), (423, 424, 448, 447), (438, 439, 463, 462), (416, 417, 441, 440), (431, 432, 456, 455), (424, 425, 449, 448), (439, 428, 452, 463), (417, 418, 442, 441), (432, 433, 457, 456), (425, 426, 450, 449)])
me_cube_001.polygons.foreach_set('material_index', [0, 0, 0, 0, 0, 0, 0, 0, 0, 0, 0, 0, 0, 0, 0, 0, 0, 0, 0, 0, 0, 0, 0, 0, 1, 1, 1, 1, 1, 1, 1, 1, 1, 1, 1, 1, 1, 1, 1, 1, 1, 1, 1, 1, 1, 1, 1, 1, 1, 1, 1, 1, 1, 1, 1, 1, 1, 1, 1, 1, 1, 1, 1, 1, 1, 1, 1, 1, 1, 1, 1, 1, 1, 1, 1, 1, 1, 1, 1, 1, 1, 1, 1, 1, 1, 1, 1, 1, 1, 1, 1, 1, 1, 1, 1, 1, 1, 1, 1, 1, 1, 1, 1, 1, 1, 1, 1, 1, 1, 1, 1, 1, 1, 1, 1, 1, 1, 1, 1, 1, 1, 1, 1, 1, 1, 1, 1, 1, 1, 1, 1, 1, 2, 2, 2, 2, 2, 2, 2, 2, 2, 2, 2, 2, 2, 2, 2, 2, 2, 2, 2, 2, 2, 2, 2, 2, 2, 2, 2, 2, 2, 2, 2, 2, 2, 2, 2, 2, 2, 2, 2, 2, 2, 2, 2, 2, 2, 2, 2, 2, 2, 2, 2, 2, 2, 2, 2, 2, 2, 2, 2, 2, 2, 2, 2, 2, 2, 2, 2, 2, 2, 2, 2, 2, 2, 2, 2, 2, 2, 2, 2, 2, 2, 2, 2, 2, 2, 2, 2, 2, 2, 2, 2, 2, 2, 2, 2, 2, 2, 2, 2, 2, 2, 2, 2, 2, 2, 2, 2, 2, 2, 2, 2, 2, 2, 2, 2, 2, 2, 2, 2, 2, 2, 2, 2, 2, 2, 2, 2, 2, 2, 2, 2, 2, 2, 2, 2, 2, 2, 2, 2, 2, 2, 2, 2, 2, 2, 2, 2, 2, 2, 2, 2, 2, 2, 2, 2, 2, 2, 2, 2, 2, 2, 2, 2, 2, 2, 2, 2, 2, 2, 2, 2, 2, 2, 2, 2, 2, 2, 2, 2, 2, 2, 2, 2, 2, 2, 2, 2, 2, 2, 2, 2, 2, 2, 2, 2, 2, 2, 2, 2, 2, 2, 2, 2, 2, 2, 2, 2, 2, 2, 2, 2, 2, 2, 2, 2, 2, 2, 2, 2, 2, 2, 2, 2, 2, 2, 2, 2, 2, 2, 2, 2, 2, 2, 2, 2, 2, 2, 2, 2, 2, 2, 2, 2, 2])
me_cube_001.materials.append(mat_paintblue)
me_cube_001.materials.append(mat_metal)
me_cube_001.materials.append(mat_rubber)
me_cube_001.use_remesh_preserve_volume = False
me_cube_001.use_remesh_preserve_attributes = False
me_cube_001.use_mirror_vertex_groups = False
me_cube_001.update()
me_cube = bpy.data.meshes.new('Cube')
me_cube.from_pydata([(0.6453, -2.657, -1.048), (0.6453, 1.972, -1.048), (-0.6453, 1.972, -1.048), (1.819, -1.498, -0.7787), (1.819, 3.119, 0.7787), (2.75, 2.035, 0.5057), (-2.75, 2.035, -0.5057), (-2.75, 2.035, 0.5057), (-2.75, -0.1812, 0.5057), (0.4962, 2.105, 0.8058), (1.399, 2.986, 0.5987), (-1.399, 2.986, -0.5987), (-1.399, 2.986, 0.5987), (2.75, 0.01349, 0.3499), (2.615, 0.01349, 0.3499), (2.17, -0.2729, 1.08), (2.17, 1.954, 1.08), (2.618, 0.3623, 0.9487), (2.618, 1.431, 0.9487), (2.258, 0.1787, 1.054), (2.258, 1.524, 1.054), (2.53, 0.5626, 0.9748), (2.53, 1.208, 0.9748), (2.223, 0.1787, 0.9341), (2.223, 1.524, 0.9341), (2.494, 0.5626, 0.8545), (2.494, 1.208, 0.8545), (-1.819, -1.498, 0.7787), (2.75, 2.035, -0.5057), (2.75, -0.1812, -0.5057), (2.75, -0.1812, 0.5057), (-0.4962, 2.105, -0.8058), (1.399, 2.986, -0.5987), (-2.75, 0.01349, 0.3499), (-2.17, -0.2729, 1.08), (-2.17, 1.954, 1.08), (-2.618, 0.3623, 0.9487), (-2.618, 1.431, 0.9487), (-2.258, 0.1787, 1.054), (-2.258, 1.524, 1.054), (-2.53, 0.5626, 0.9748), (-2.53, 1.208, 0.9748), (-2.223, 0.1787, 0.9341), (-2.223, 1.524, 0.9341), (-2.494, 0.5626, 0.8545), (-2.494, 1.208, 0.8545), (-0.6453, 1.972, 1.048), (-0.6453, -2.657, 1.048), (1.819, -1.498, 0.7787), (1.819, 3.119, -0.7787), (-1.819, 3.119, -0.7787), (0.4962, 2.105, -0.8058), (2.75, 1.84, 0.3499), (2.75, 0.01349, -0.3499), (2.75, 1.84, -0.3499), (2.615, 1.84, 0.3499), (2.615, 0.01349, -0.3499), (2.615, 1.84, -0.3499), (2.17, -0.2729, -1.08), (2.17, 1.954, -1.08), (2.618, 0.3623, -0.9487), (2.618, 1.431, -0.9487), (2.258, 0.1787, -1.054), (2.258, 1.524, -1.054), (2.53, 0.5626, -0.9748), (2.53, 1.208, -0.9748), (2.223, 0.1787, -0.9341), (2.223, 1.524, -0.9341), (2.494, 0.5626, -0.8545), (2.494, 1.208, -0.8545), (0.6453, 1.972, 1.048), (0.6453, -2.657, 1.048), (-0.6453, -2.657, -1.048), (-1.819, 3.119, 0.7787), (-1.819, -1.498, -0.7787), (-2.75, -0.1812, -0.5057), (-0.4962, 2.105, 0.8058), (-2.75, 1.84, 0.3499), (-2.75, 0.01349, -0.3499), (-2.75, 1.84, -0.3499), (-2.615, 0.01349, 0.3499), (-2.615, 1.84, 0.3499), (-2.615, 0.01349, -0.3499), (-2.615, 1.84, -0.3499), (-2.17, -0.2729, -1.08), (-2.17, 1.954, -1.08), (-2.618, 0.3623, -0.9487), (-2.618, 1.431, -0.9487), (-2.258, 0.1787, -1.054), (-2.258, 1.524, -1.054), (-2.53, 0.5626, -0.9748), (-2.53, 1.208, -0.9748), (-2.223, 0.1787, -0.9341), (-2.223, 1.524, -0.9341), (-2.494, 0.5626, -0.8545), (-2.494, 1.208, -0.8545), (-1.123, -1.925, -1.161), (-1.123, -1.925, 1.161), (-1.123, 1.298, -1.161), (-1.123, 1.298, 1.161), (1.123, -1.925, -1.161), (1.123, -1.925, 1.161), (1.123, 1.298, -1.161), (1.123, 1.298, 1.161), (-0.6594, 0.6328, -1.421), (-0.6594, -1.259, -1.421), (-0.6594, -1.259, 1.421), (-0.6594, 0.6328, 1.421), (0.6594, 0.6328, -1.421), (0.6594, 0.6328, 1.421), (0.6594, -1.259, -1.421), (0.6594, -1.259, 1.421), (-0.5415, 0.512, -1.421), (-0.5415, -1.138, -1.421), (-0.5415, -1.138, 1.421), (-0.5415, 0.512, 1.421), (0.5415, 0.512, -1.421), (0.5415, 0.512, 1.421), (0.5415, -1.138, -1.421), (0.5415, -1.138, 1.421), (-0.5415, 0.512, -1.371), (-0.5415, -1.138, -1.371), (-0.5415, -1.138, 1.371), (-0.5415, 0.512, 1.371), (0.5415, 0.512, -1.371), (0.5415, 0.512, 1.371), (0.5415, -1.138, -1.371), (0.5415, -1.138, 1.371), (2.75, -2.354, -0.5057), (2.75, -2.354, 0.5057), (-1.819, -3.013, -0.7787), (-2.75, -2.354, -0.5057), (1.819, -3.013, -0.7787), (1.819, -3.013, 0.7786), (-1.819, -3.013, 0.7787), (-2.75, -2.354, 0.5057), (0.4646, -3.625, -0.7546), (-0.4646, -3.625, -0.7546), (0.4646, -3.625, 0.7546), (-0.4646, -3.625, 0.7546), (1.31, -3.625, 0.5606), (1.31, -3.625, -0.5606), (-1.31, -3.625, -0.5606), (-1.31, -3.625, 0.5606), (0.4042, -3.625, -0.6565), (-0.4042, -3.625, -0.6565), (0.4042, -3.625, 0.6565), (-0.4042, -3.625, 0.6565), (1.14, -3.625, 0.4877), (1.14, -3.625, -0.4877), (-1.14, -3.625, -0.4877), (-1.14, -3.625, 0.4877), (0.4042, -3.24, -0.6565), (-0.4042, -3.24, -0.6565), (0.4042, -3.24, 0.6565), (-0.4042, -3.24, 0.6565), (1.14, -3.24, 0.4877), (1.14, -3.24, -0.4877), (-1.14, -3.24, -0.4877), (-1.14, -3.24, 0.4877), (0.334, -3.24, -0.5424), (-0.334, -3.24, -0.5424), (0.334, -3.24, 0.5424), (-0.334, -3.24, 0.5424), (0.9415, -3.24, 0.4029), (0.9415, -3.24, -0.403), (-0.9415, -3.24, -0.403), (-0.9415, -3.24, 0.403), (0.334, -3.024, -0.5424), (-0.334, -3.024, -0.5424), (0.334, -3.024, 0.5424), (-0.334, -3.024, 0.5424), (0.9415, -3.024, 0.4029), (0.9415, -3.024, -0.403), (-0.9415, -3.024, -0.403), (-0.9415, -3.024, 0.403)], [], [(168, 173, 172, 170, 171, 175, 174, 169), (120, 124, 126, 121), (125, 123, 122, 127), (0, 72, 2, 1), (71, 70, 46, 47), (46, 73, 27, 134, 47), (8, 135, 134, 27), (73, 27, 8, 7), (72, 130, 74, 50, 2), (0, 1, 49, 3, 132), (74, 50, 6, 75), (29, 128, 132, 3), (4, 16, 18, 5), (50, 6, 7, 73), (4, 5, 28, 49), (49, 28, 29, 3), (13, 14, 55, 52), (53, 56, 14, 13), (48, 15, 16, 4), (30, 17, 15, 48), (5, 18, 17, 30), (21, 25, 23, 19), (19, 23, 24, 20), (20, 24, 26, 22), (22, 26, 25, 21), (4, 5, 30, 48), (73, 7, 37, 35), (33, 77, 81, 80), (78, 33, 80, 82), (27, 73, 35, 34), (8, 27, 34, 36), (7, 8, 36, 37), (40, 38, 42, 44), (38, 39, 43, 42), (39, 41, 45, 43), (41, 40, 44, 45), (49, 28, 61, 59), (53, 54, 57, 56), (54, 52, 55, 57), (3, 49, 59, 58), (29, 3, 58, 60), (28, 29, 60, 61), (64, 62, 66, 68), (62, 63, 67, 66), (63, 65, 69, 67), (65, 64, 68, 69), (50, 85, 87, 6), (78, 82, 83, 79), (79, 83, 81, 77), (74, 84, 85, 50), (75, 86, 84, 74), (6, 87, 86, 75), (90, 94, 92, 88), (88, 92, 93, 89), (89, 93, 95, 91), (91, 95, 94, 90), (134, 135, 131, 130), (132, 128, 129, 133), (75, 131, 135, 8), (30, 129, 128, 29), (74, 130, 131, 75), (48, 133, 129, 30), (71, 133, 48, 4, 70), (31, 11, 12, 76), (51, 31, 76, 9), (9, 10, 32, 51), (56, 57, 55, 14), (23, 25, 26, 24), (42, 43, 45, 44), (66, 67, 69, 68), (80, 81, 83, 82), (92, 94, 95, 93), (96, 98, 104, 105), (97, 101, 111, 106), (102, 100, 110, 108), (103, 99, 107, 109), (100, 96, 105, 110), (101, 103, 109, 111), (98, 102, 108, 104), (99, 97, 106, 107), (138, 146, 148, 140), (140, 148, 149, 141), (137, 145, 150, 142), (145, 153, 158, 150), (147, 155, 154, 146), (149, 157, 152, 144), (136, 144, 145, 137), (143, 151, 147, 139), (142, 150, 151, 143), (141, 149, 144, 136), (139, 147, 146, 138), (148, 156, 157, 149), (146, 154, 156, 148), (144, 152, 153, 145), (151, 159, 155, 147), (150, 158, 159, 151), (47, 139, 138, 71), (133, 140, 141, 132), (4, 10, 9, 70), (46, 76, 12, 73), (1, 51, 32, 49), (30, 13, 52, 5), (73, 12, 11, 50), (2, 31, 51, 1), (49, 32, 10, 4), (50, 11, 31, 2), (70, 9, 76, 46), (5, 52, 54, 28), (28, 54, 53, 29), (29, 53, 13, 30), (16, 20, 22, 18), (18, 22, 21, 17), (17, 21, 19, 15), (15, 19, 20, 16), (8, 7, 77, 33), (7, 6, 79, 77), (6, 75, 78, 79), (75, 8, 33, 78), (35, 37, 41, 39), (37, 36, 40, 41), (36, 34, 38, 40), (34, 35, 39, 38), (59, 61, 65, 63), (61, 60, 64, 65), (60, 58, 62, 64), (58, 59, 63, 62), (85, 89, 91, 87), (87, 91, 90, 86), (86, 90, 88, 84), (84, 88, 89, 85), (96, 97, 99, 98), (98, 99, 103, 102), (102, 103, 101, 100), (100, 101, 97, 96), (108, 110, 118, 116), (110, 105, 113, 118), (117, 115, 123, 125), (119, 117, 125, 127), (104, 108, 116, 112), (105, 104, 112, 113), (106, 111, 119, 114), (111, 109, 117, 119), (109, 107, 115, 117), (107, 106, 114, 115), (115, 114, 122, 123), (118, 113, 121, 126), (116, 118, 126, 124), (112, 116, 124, 120), (113, 112, 120, 121), (114, 119, 127, 122), (134, 143, 139, 47), (132, 141, 136, 0), (72, 137, 142, 130), (0, 136, 137, 72), (130, 142, 143, 134), (71, 138, 140, 133), (152, 160, 161, 153), (161, 169, 174, 166), (159, 167, 163, 155), (158, 166, 167, 159), (157, 165, 160, 152), (155, 163, 162, 154), (153, 161, 166, 158), (156, 164, 165, 157), (154, 162, 164, 156), (164, 172, 173, 165), (162, 170, 172, 164), (160, 168, 169, 161), (167, 175, 171, 163), (166, 174, 175, 167), (165, 173, 168, 160), (163, 171, 170, 162)])
me_cube.polygons.foreach_set('material_index', [0, 1, 1, 2, 2, 2, 2, 2, 2, 2, 2, 2, 2, 2, 2, 2, 2, 2, 2, 2, 2, 2, 2, 2, 2, 2, 2, 2, 2, 2, 2, 2, 2, 2, 2, 2, 2, 2, 2, 2, 2, 2, 2, 2, 2, 2, 2, 2, 2, 2, 2, 2, 2, 2, 2, 2, 2, 2, 2, 2, 2, 2, 2, 3, 3, 3, 3, 3, 3, 3, 3, 3, 3, 3, 3, 3, 3, 3, 3, 3, 3, 3, 3, 3, 3, 3, 3, 3, 3, 3, 3, 3, 3, 3, 3, 3, 4, 4, 4, 4, 4, 4, 4, 4, 4, 4, 4, 4, 4, 4, 4, 4, 4, 4, 4, 4, 4, 4, 4, 4, 4, 4, 4, 4, 4, 4, 4, 4, 4, 4, 4, 4, 4, 4, 4, 4, 4, 4, 4, 4, 4, 4, 4, 4, 4, 4, 4, 4, 4, 4, 4, 4, 4, 4, 4, 4, 4, 4, 4, 4, 4, 4, 4, 4, 4, 4, 4, 4, 4, 4, 4, 4])
me_cube.materials.append(mat_engine)
me_cube.materials.append(mat_light)
me_cube.materials.append(mat_paintblue)
me_cube.materials.append(mat_metal)
me_cube.materials.append(mat_rubber)
me_cube.use_remesh_preserve_volume = False
me_cube.use_remesh_preserve_attributes = False
me_cube.use_mirror_vertex_groups = False
me_cube.update()

# ---- objects
ob_guns = bpy.data.objects.new('Guns', me_cube_002)
ob_head = bpy.data.objects.new('Head', me_icosphere_001)
ob_wings = bpy.data.objects.new('Wings', me_cube_001)
ob_body = bpy.data.objects.new('Body', me_cube)

# ---- transforms, parenting, visibility, modifiers, constraints
ob_guns.location = (0.0, -0.2508, 0.0)
ob_guns.lineart.crease_threshold = 0.0
ob_head.location = (0.0, 3.239, 0.0)
ob_head.lineart.crease_threshold = 0.0
ob_wings.location = (0.0, -0.2508, 0.0)
ob_wings.lineart.crease_threshold = 0.0
ob_body.location = (0.0, -0.2508, 0.0)
ob_body.lock_rotations_4d = False
ob_body.empty_display_type = 'ARROWS'
ob_body.lineart.crease_threshold = 0.0

# ---- collection membership
col_collection_1.objects.link(ob_guns)
col_collection_1.objects.link(ob_head)
col_collection_1.objects.link(ob_wings)
col_collection_1.objects.link(ob_body)

# ---- scene / render settings (as saved in the file)
scene.frame_start = 1; scene.frame_end = 250; scene.frame_set(36)
scene.render.engine = 'BLENDER_EEVEE_NEXT'
scene.render.resolution_percentage = 50
scene.render.dither_intensity = 0.0
scene.cycles.use_denoising = False
scene.cycles.samples = 128
scene.cycles.sampling_pattern = 'TABULATED_SOBOL'
scene.cycles.use_adaptive_sampling = False
scene.cycles.use_light_tree = False
scene.cycles.blur_glossy = 0.0
scene.cycles.sample_clamp_indirect = 0.0
scene.view_settings.view_transform = 'Standard'
bpy.context.view_layer.update()

# ---- added for rendering (the .blend has no active camera and no usable light): camera, sun
cam_auto = bpy.data.cameras.new('AutoCamera')
cam_auto.lens = 50.0
cam_auto.sensor_width = 36.0
cam_auto.clip_end = 1000.0
ob_auto_camera = bpy.data.objects.new('AutoCamera', cam_auto)
scene.collection.objects.link(ob_auto_camera)
ob_auto_camera.location = (16.9901, -19.0522, 13.592)
ob_auto_camera.rotation_euler = (1.09748, -7.21219e-08, 0.694738)
scene.camera = ob_auto_camera
light_auto_sun = bpy.data.lights.new('AutoSun', 'SUN')
light_auto_sun.energy = 3.0
light_auto_sun.angle = 0.0523599
ob_auto_sun = bpy.data.objects.new('AutoSun', light_auto_sun)
scene.collection.objects.link(ob_auto_sun)
ob_auto_sun.rotation_euler = (0.872665, 0.174533, 0.523599)
bpy.context.view_layer.update()
